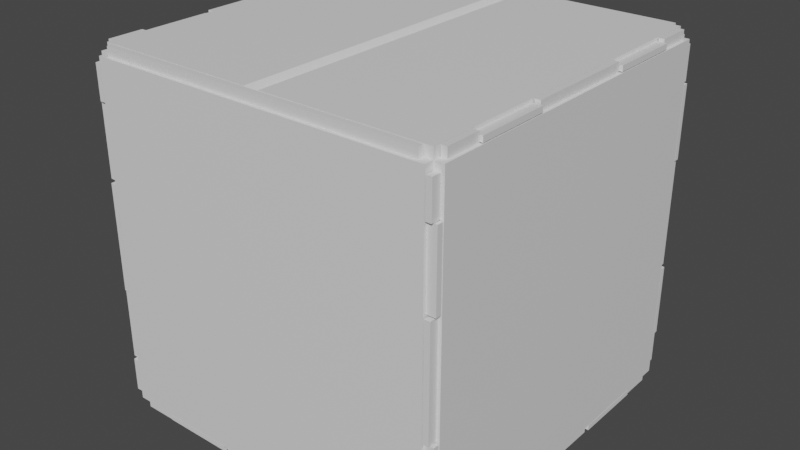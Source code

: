 # Source: StartTurret_Namen_t.blend  (saved by Blender 2.93.21; exported with 4.5.12 LTS)
import bpy
from mathutils import Matrix  # noqa: F401  (used for matrix-valued properties, if any)

bpy.ops.wm.read_factory_settings(use_empty=True)
scene = bpy.context.scene
scene.name = 'Scene'

# ---- collections
col_turet_compleet = bpy.data.collections.new('turet compleet'); scene.collection.children.link(col_turet_compleet)

# ---- materials (node trees are filled in below, after node groups)
mat_turretstarter = bpy.data.materials.new('TurretStarter')
mat_turretstarter.use_transparent_shadow = False
mat_boxstarterturret = bpy.data.materials.new('BoxStarterTurret')
mat_boxstarterturret.use_transparent_shadow = False

# ---- node groups
ng_auto_smooth = bpy.data.node_groups.new('Auto Smooth', 'GeometryNodeTree')
_s = ng_auto_smooth.interface.new_socket(name='Geometry', in_out='OUTPUT', socket_type='NodeSocketGeometry')
_s = ng_auto_smooth.interface.new_socket(name='Geometry', in_out='INPUT', socket_type='NodeSocketGeometry')
_s = ng_auto_smooth.interface.new_socket(name='Angle', in_out='INPUT', socket_type='NodeSocketFloat')
_s.subtype = 'ANGLE'
_s.min_value = 0.0
_s.max_value = 3.142
ng_auto_smooth.is_modifier = True
_N = ng_auto_smooth.nodes; _L = ng_auto_smooth.links
n0 = _N.new('NodeGroupOutput'); n0.name = 'Group Output'; n0.location = (480, -100)
n1 = _N.new('NodeGroupInput'); n1.name = 'Group Input'; n1.location = (-420, -300)
n2 = _N.new('NodeGroupInput'); n2.name = 'Group Input.001'; n2.location = (-60, -100)
n3 = _N.new('GeometryNodeSetShadeSmooth'); n3.name = 'Set Shade Smooth'; n3.location = (120, -100)
n3.domain = 'EDGE'
n4 = _N.new('GeometryNodeSetShadeSmooth'); n4.name = 'Set Shade Smooth.001'; n4.location = (300, -100)
n5 = _N.new('GeometryNodeInputMeshEdgeAngle'); n5.name = 'Edge Angle'; n5.location = (-420, -220)
n6 = _N.new('GeometryNodeInputEdgeSmooth'); n6.name = 'Is Edge Smooth'; n6.location = (-60, -160)
n7 = _N.new('GeometryNodeInputShadeSmooth'); n7.name = 'Is Face Smooth'; n7.location = (-240, -340)
n8 = _N.new('FunctionNodeBooleanMath'); n8.name = 'Boolean Math'; n8.location = (-60, -220)
n9 = _N.new('FunctionNodeCompare'); n9.name = 'Compare'; n9.location = (-240, -180)
n9.operation = 'LESS_EQUAL'
_L.new(n5.outputs[0], n9.inputs[0])
_L.new(n4.outputs[0], n0.inputs[0])
_L.new(n1.outputs[1], n9.inputs[1])
_L.new(n9.outputs[0], n8.inputs[0])
_L.new(n7.outputs[0], n8.inputs[1])
_L.new(n2.outputs[0], n3.inputs[0])
_L.new(n6.outputs[0], n3.inputs[1])
_L.new(n3.outputs[0], n4.inputs[0])
_L.new(n8.outputs[0], n3.inputs[2])
n0.is_active_output = True

# ---- material node trees
mat_turretstarter.use_nodes = True; mat_turretstarter.node_tree.nodes.clear()
_N = mat_turretstarter.node_tree.nodes; _L = mat_turretstarter.node_tree.links
n0 = _N.new('ShaderNodeBsdfPrincipled'); n0.name = 'Principled BSDF'; n0.location = (10, 300)
n0.distribution = 'GGX'
n0.subsurface_method = 'BURLEY'
n0.inputs[3].default_value = 1.45
n0.inputs[27].default_value = (0.0, 0.0, 0.0, 1.0)
n0.inputs[28].default_value = 1.0
n1 = _N.new('ShaderNodeOutputMaterial'); n1.name = 'Material Output'; n1.location = (300, 300)
_L.new(n0.outputs[0], n1.inputs[0])
n1.is_active_output = True
mat_boxstarterturret.use_nodes = True; mat_boxstarterturret.node_tree.nodes.clear()
_N = mat_boxstarterturret.node_tree.nodes; _L = mat_boxstarterturret.node_tree.links
n0 = _N.new('ShaderNodeBsdfPrincipled'); n0.name = 'Principled BSDF'; n0.location = (10, 300)
n0.distribution = 'GGX'
n0.subsurface_method = 'BURLEY'
n0.inputs[3].default_value = 1.45
n0.inputs[27].default_value = (0.0, 0.0, 0.0, 1.0)
n0.inputs[28].default_value = 1.0
n1 = _N.new('ShaderNodeOutputMaterial'); n1.name = 'Material Output'; n1.location = (300, 300)
_L.new(n0.outputs[0], n1.inputs[0])
n1.is_active_output = True

# ---- world
world_world = bpy.data.worlds.new('World'); scene.world = world_world
world_world.use_nodes = True; world_world.node_tree.nodes.clear()
_N = world_world.node_tree.nodes; _L = world_world.node_tree.links
n0 = _N.new('ShaderNodeOutputWorld'); n0.name = 'World Output'; n0.location = (300, 300)
n1 = _N.new('ShaderNodeBackground'); n1.name = 'Background'; n1.location = (10, 300)
n1.inputs[0].default_value = (0.05088, 0.05088, 0.05088, 1.0)
_L.new(n1.outputs[0], n0.inputs[0])
n0.is_active_output = True
world_world.color = (0.05088, 0.05088, 0.05088)
world_world.use_sun_shadow = False
world_world.sun_shadow_jitter_overblur = 0.0

# ---- meshes
me_cylinder_006 = bpy.data.meshes.new('Cylinder.006')
me_cylinder_006.from_pydata([(1.443e-07, -0.3562, 0.16), (1.443e-07, -0.3562, 0.5137), (-0.1363, -0.3291, 0.16), (-0.1363, -0.3291, 0.5137), (-0.2519, -0.2519, 0.16), (-0.2519, -0.2519, 0.5137), (-0.3291, -0.1363, 0.16), (-0.3291, -0.1363, 0.5137), (-0.3562, -1.267e-07, 0.16), (-0.3562, -1.267e-07, 0.5137), (-0.3291, 0.1363, 0.16), (-0.3291, 0.1363, 0.5137), (-0.2519, 0.2519, 0.16), (-0.2519, 0.2519, 0.5137), (-0.1363, 0.3291, 0.16), (-0.1363, 0.3291, 0.5137), (-1.02e-07, 0.3562, 0.16), (-1.02e-07, 0.3562, 0.5137), (0.1363, 0.3291, 0.16), (0.1363, 0.3291, 0.5137), (0.2519, 0.2519, 0.16), (0.2519, 0.2519, 0.5137), (0.3291, 0.1363, 0.16), (0.3291, 0.1363, 0.5137), (0.3562, 1.309e-07, 0.16), (0.3562, 1.309e-07, 0.5137), (0.3291, -0.1363, 0.16), (0.3291, -0.1363, 0.5137), (0.2519, -0.2519, 0.16), (0.2519, -0.2519, 0.5137), (0.1363, -0.3291, 0.16), (0.1363, -0.3291, 0.5137), (1.579e-07, -0.388, 0.1776), (-0.1485, -0.3585, 0.1776), (-0.2744, -0.2744, 0.1776), (-0.3585, -0.1485, 0.1776), (-0.388, -1.386e-07, 0.1776), (-0.3585, 0.1485, 0.1776), (-0.2744, 0.2744, 0.1776), (-0.1485, 0.3585, 0.1776), (-1.103e-07, 0.388, 0.1776), (0.1485, 0.3585, 0.1776), (0.2744, 0.2744, 0.1776), (0.3585, 0.1485, 0.1776), (0.388, 1.42e-07, 0.1776), (0.3585, -0.1485, 0.1776), (0.2744, -0.2744, 0.1776), (0.1485, -0.3585, 0.1776), (1.579e-07, -0.388, 0.1175), (-0.1485, -0.3585, 0.1175), (-0.2744, -0.2744, 0.1175), (-0.3585, -0.1485, 0.1175), (-0.388, -1.386e-07, 0.1175), (-0.3585, 0.1485, 0.1175), (-0.2744, 0.2744, 0.1175), (-0.1485, 0.3585, 0.1175), (-1.103e-07, 0.388, 0.1175), (0.1485, 0.3585, 0.1175), (0.2744, 0.2744, 0.1175), (0.3585, 0.1485, 0.1175), (0.388, 1.42e-07, 0.1175), (0.3585, -0.1485, 0.1175), (0.2744, -0.2744, 0.1175), (0.1485, -0.3585, 0.1175), (-1.533e-09, 4.937e-10, 0.1776), (6.75e-09, 5.095e-09, 0.5137), (0.3908, -0.6913, 0.1255), (0.7257, -0.3457, 0.1255), (0.8803, -0.8434, 0.1255), (0.5454, -0.8434, 0.1255), (0.8803, -0.4977, 0.1255), (0.7039, -0.667, 0.1255), (0.7132, -0.5297, 0.1255), (0.5518, -0.6788, 0.1255), (0.339, -0.5061, 0.1255), (0.5075, -0.3289, 0.1255), (0.3908, -0.6913, 0.002655), (0.7257, -0.3457, 0.002655), (0.8803, -0.8434, 0.002655), (0.5454, -0.8434, 0.002655), (0.8803, -0.4977, 0.002655), (0.7039, -0.667, 0.06749), (0.7132, -0.5297, 0.06749), (0.5518, -0.6788, 0.06749), (0.339, -0.5061, 0.06749), (0.5075, -0.3289, 0.06749), (2.672e-07, -0.6913, 0.1255), (-0.3908, -0.6913, 0.1255), (-0.7257, -0.3457, 0.1255), (-0.8803, -0.8434, 0.1255), (-0.5454, -0.8434, 0.1255), (-0.8803, -0.4977, 0.1255), (-0.7039, -0.667, 0.1255), (-0.7132, -0.5297, 0.1255), (-0.5518, -0.6788, 0.1255), (-0.339, -0.5061, 0.1255), (-0.5075, -0.3289, 0.1255), (2.672e-07, -0.6913, 0.002655), (-0.3908, -0.6913, 0.002655), (-0.7257, -0.3457, 0.002655), (-0.8803, -0.8434, 0.002655), (-0.5454, -0.8434, 0.002655), (-0.8803, -0.4977, 0.002655), (-0.7039, -0.667, 0.06749), (-0.7132, -0.5297, 0.06749), (-0.5518, -0.6788, 0.06749), (-0.339, -0.5061, 0.06749), (-0.5075, -0.3289, 0.06749), (0.7257, 2.805e-07, 0.1255), (0.3908, 0.6913, 0.1255), (0.7257, 0.3457, 0.1255), (0.8803, 0.8434, 0.1255), (0.5454, 0.8434, 0.1255), (0.8803, 0.4977, 0.1255), (0.7039, 0.667, 0.1255), (0.7132, 0.5297, 0.1255), (0.5518, 0.6788, 0.1255), (0.339, 0.5061, 0.1255), (0.5075, 0.3289, 0.1255), (0.7257, 2.805e-07, 0.002655), (0.3908, 0.6913, 0.002655), (0.7257, 0.3457, 0.002655), (0.8803, 0.8434, 0.002655), (0.5454, 0.8434, 0.002655), (0.8803, 0.4977, 0.002655), (0.7039, 0.667, 0.06749), (0.7132, 0.5297, 0.06749), (0.5518, 0.6788, 0.06749), (0.339, 0.5061, 0.06749), (0.5075, 0.3289, 0.06749), (-2.713e-07, 0.6913, 0.1255), (-0.7257, -2.846e-07, 0.1255), (-0.3908, 0.6913, 0.1255), (-0.7257, 0.3457, 0.1255), (-0.8803, 0.8434, 0.1255), (-0.5454, 0.8434, 0.1255), (-0.8803, 0.4977, 0.1255), (-0.7039, 0.667, 0.1255), (-0.7132, 0.5297, 0.1255), (-0.5518, 0.6788, 0.1255), (-0.339, 0.5061, 0.1255), (-0.5075, 0.3289, 0.1255), (-2.713e-07, 0.6913, 0.002655), (-0.7257, -2.846e-07, 0.002655), (-0.3908, 0.6913, 0.002655), (-0.7257, 0.3457, 0.002655), (-0.8803, 0.8434, 0.002655), (-0.5454, 0.8434, 0.002655), (-0.8803, 0.4977, 0.002655), (-0.7039, 0.667, 0.06749), (-0.7132, 0.5297, 0.06749), (-0.5518, 0.6788, 0.06749), (-0.339, 0.5061, 0.06749), (-0.5075, 0.3289, 0.06749), (0.7257, -0.8049, 0.07102), (0.7257, -0.8049, 0.1428), (0.6453, -0.7717, 0.07102), (0.6453, -0.7717, 0.1428), (0.612, -0.6913, 0.07102), (0.612, -0.6913, 0.1428), (0.6453, -0.611, 0.07102), (0.6453, -0.611, 0.1428), (0.7257, -0.5777, 0.07102), (0.7257, -0.5777, 0.1428), (0.806, -0.611, 0.07102), (0.806, -0.611, 0.1428), (0.8393, -0.6913, 0.07102), (0.8393, -0.6913, 0.1428), (0.806, -0.7717, 0.07102), (0.806, -0.7717, 0.1428), (0.7257, -0.7162, 0.1352), (0.7081, -0.7089, 0.1352), (0.7008, -0.6913, 0.1352), (0.7081, -0.6738, 0.1352), (0.7257, -0.6665, 0.1352), (0.7432, -0.6738, 0.1352), (0.7505, -0.6913, 0.1352), (0.7432, -0.7089, 0.1352), (0.7081, -0.7089, 0.1827), (0.7257, -0.7162, 0.1827), (0.7008, -0.6913, 0.1827), (0.7081, -0.6738, 0.1827), (0.7257, -0.6665, 0.1827), (0.7432, -0.6738, 0.1827), (0.7505, -0.6913, 0.1827), (0.7432, -0.7089, 0.1827), (0.7026, -0.7144, 0.1814), (0.7257, -0.724, 0.1814), (0.693, -0.6913, 0.1814), (0.7026, -0.6682, 0.1814), (0.7257, -0.6587, 0.1814), (0.7488, -0.6682, 0.1814), (0.7583, -0.6913, 0.1814), (0.7488, -0.7144, 0.1814), (0.7026, -0.7144, 0.1946), (0.7257, -0.724, 0.1946), (0.693, -0.6913, 0.1946), (0.7026, -0.6682, 0.1946), (0.7257, -0.6587, 0.1946), (0.7488, -0.6682, 0.1946), (0.7583, -0.6913, 0.1946), (0.7488, -0.7144, 0.1946), (0.7257, -0.6913, 0.1428), (0.7257, -0.6913, 0.1946), (0.7257, -0.6913, 0.1814), (-0.7257, -0.805, 0.07102), (-0.7257, -0.805, 0.1428), (-0.6453, -0.7717, 0.07102), (-0.6453, -0.7717, 0.1428), (-0.612, -0.6913, 0.07102), (-0.612, -0.6913, 0.1428), (-0.6453, -0.611, 0.07102), (-0.6453, -0.611, 0.1428), (-0.7257, -0.5777, 0.07102), (-0.7257, -0.5777, 0.1428), (-0.806, -0.611, 0.07102), (-0.806, -0.611, 0.1428), (-0.8393, -0.6913, 0.07102), (-0.8393, -0.6913, 0.1428), (-0.806, -0.7717, 0.07102), (-0.806, -0.7717, 0.1428), (-0.7257, -0.7162, 0.1352), (-0.7081, -0.7089, 0.1352), (-0.7008, -0.6913, 0.1352), (-0.7081, -0.6738, 0.1352), (-0.7257, -0.6665, 0.1352), (-0.7432, -0.6738, 0.1352), (-0.7505, -0.6913, 0.1352), (-0.7432, -0.7089, 0.1352), (-0.7081, -0.7089, 0.1827), (-0.7257, -0.7162, 0.1827), (-0.7008, -0.6913, 0.1827), (-0.7081, -0.6738, 0.1827), (-0.7257, -0.6665, 0.1827), (-0.7432, -0.6738, 0.1827), (-0.7505, -0.6913, 0.1827), (-0.7432, -0.7089, 0.1827), (-0.7026, -0.7144, 0.1814), (-0.7257, -0.724, 0.1814), (-0.693, -0.6913, 0.1814), (-0.7026, -0.6682, 0.1814), (-0.7257, -0.6587, 0.1814), (-0.7488, -0.6682, 0.1814), (-0.7583, -0.6913, 0.1814), (-0.7488, -0.7144, 0.1814), (-0.7026, -0.7144, 0.1946), (-0.7257, -0.724, 0.1946), (-0.693, -0.6913, 0.1946), (-0.7026, -0.6682, 0.1946), (-0.7257, -0.6587, 0.1946), (-0.7488, -0.6682, 0.1946), (-0.7583, -0.6913, 0.1946), (-0.7488, -0.7144, 0.1946), (-0.7257, -0.6913, 0.1428), (-0.7257, -0.6913, 0.1946), (-0.7257, -0.6913, 0.1814), (0.7257, 0.805, 0.07102), (0.7257, 0.805, 0.1428), (0.6453, 0.7717, 0.07102), (0.6453, 0.7717, 0.1428), (0.612, 0.6913, 0.07102), (0.612, 0.6913, 0.1428), (0.6453, 0.611, 0.07102), (0.6453, 0.611, 0.1428), (0.7257, 0.5777, 0.07102), (0.7257, 0.5777, 0.1428), (0.806, 0.611, 0.07102), (0.806, 0.611, 0.1428), (0.8393, 0.6913, 0.07102), (0.8393, 0.6913, 0.1428), (0.806, 0.7717, 0.07102), (0.806, 0.7717, 0.1428), (0.7257, 0.7162, 0.1352), (0.7081, 0.7089, 0.1352), (0.7008, 0.6913, 0.1352), (0.7081, 0.6738, 0.1352), (0.7257, 0.6665, 0.1352), (0.7432, 0.6738, 0.1352), (0.7505, 0.6913, 0.1352), (0.7432, 0.7089, 0.1352), (0.7081, 0.7089, 0.1827), (0.7257, 0.7162, 0.1827), (0.7008, 0.6913, 0.1827), (0.7081, 0.6738, 0.1827), (0.7257, 0.6665, 0.1827), (0.7432, 0.6738, 0.1827), (0.7505, 0.6913, 0.1827), (0.7432, 0.7089, 0.1827), (0.7026, 0.7144, 0.1814), (0.7257, 0.724, 0.1814), (0.693, 0.6913, 0.1814), (0.7026, 0.6682, 0.1814), (0.7257, 0.6587, 0.1814), (0.7488, 0.6682, 0.1814), (0.7583, 0.6913, 0.1814), (0.7488, 0.7144, 0.1814), (0.7026, 0.7144, 0.1946), (0.7257, 0.724, 0.1946), (0.693, 0.6913, 0.1946), (0.7026, 0.6682, 0.1946), (0.7257, 0.6587, 0.1946), (0.7488, 0.6682, 0.1946), (0.7583, 0.6913, 0.1946), (0.7488, 0.7144, 0.1946), (0.7257, 0.6913, 0.1428), (0.7257, 0.6913, 0.1946), (0.7257, 0.6913, 0.1814), (-0.7257, 0.8049, 0.07102), (-0.7257, 0.8049, 0.1428), (-0.6453, 0.7717, 0.07102), (-0.6453, 0.7717, 0.1428), (-0.612, 0.6913, 0.07102), (-0.612, 0.6913, 0.1428), (-0.6453, 0.611, 0.07102), (-0.6453, 0.611, 0.1428), (-0.7257, 0.5777, 0.07102), (-0.7257, 0.5777, 0.1428), (-0.806, 0.611, 0.07102), (-0.806, 0.611, 0.1428), (-0.8393, 0.6913, 0.07102), (-0.8393, 0.6913, 0.1428), (-0.806, 0.7717, 0.07102), (-0.806, 0.7717, 0.1428), (-0.7257, 0.7162, 0.1352), (-0.7081, 0.7089, 0.1352), (-0.7008, 0.6913, 0.1352), (-0.7081, 0.6738, 0.1352), (-0.7257, 0.6665, 0.1352), (-0.7432, 0.6738, 0.1352), (-0.7505, 0.6913, 0.1352), (-0.7432, 0.7089, 0.1352), (-0.7081, 0.7089, 0.1827), (-0.7257, 0.7162, 0.1827), (-0.7008, 0.6913, 0.1827), (-0.7081, 0.6738, 0.1827), (-0.7257, 0.6665, 0.1827), (-0.7432, 0.6738, 0.1827), (-0.7505, 0.6913, 0.1827), (-0.7432, 0.7089, 0.1827), (-0.7026, 0.7144, 0.1814), (-0.7257, 0.724, 0.1814), (-0.693, 0.6913, 0.1814), (-0.7026, 0.6682, 0.1814), (-0.7257, 0.6587, 0.1814), (-0.7488, 0.6682, 0.1814), (-0.7583, 0.6913, 0.1814), (-0.7488, 0.7144, 0.1814), (-0.7026, 0.7144, 0.1946), (-0.7257, 0.724, 0.1946), (-0.693, 0.6913, 0.1946), (-0.7026, 0.6682, 0.1946), (-0.7257, 0.6587, 0.1946), (-0.7488, 0.6682, 0.1946), (-0.7583, 0.6913, 0.1946), (-0.7488, 0.7144, 0.1946), (-0.7257, 0.6913, 0.1428), (-0.7257, 0.6913, 0.1946), (-0.7257, 0.6913, 0.1814)], [], [(0, 1, 3, 2), (2, 3, 5, 4), (4, 5, 7, 6), (6, 7, 9, 8), (8, 9, 11, 10), (10, 11, 13, 12), (12, 13, 15, 14), (14, 15, 17, 16), (16, 17, 19, 18), (18, 19, 21, 20), (20, 21, 23, 22), (22, 23, 25, 24), (24, 25, 27, 26), (26, 27, 29, 28), (9, 7, 65), (28, 29, 31, 30), (30, 31, 1, 0), (33, 32, 64), (32, 33, 49, 48), (47, 32, 48, 63), (40, 41, 57, 56), (33, 34, 50, 49), (41, 42, 58, 57), (34, 35, 51, 50), (42, 43, 59, 58), (35, 36, 52, 51), (43, 44, 60, 59), (36, 37, 53, 52), (44, 45, 61, 60), (37, 38, 54, 53), (45, 46, 62, 61), (38, 39, 55, 54), (46, 47, 63, 62), (39, 40, 56, 55), (13, 11, 65), (32, 47, 64), (41, 40, 64), (34, 33, 64), (42, 41, 64), (35, 34, 64), (43, 42, 64), (36, 35, 64), (44, 43, 64), (37, 36, 64), (45, 44, 64), (38, 37, 64), (46, 45, 64), (39, 38, 64), (47, 46, 64), (40, 39, 64), (3, 1, 65), (27, 25, 65), (17, 15, 65), (7, 5, 65), (31, 29, 65), (21, 19, 65), (11, 9, 65), (25, 23, 65), (15, 13, 65), (5, 3, 65), (29, 27, 65), (19, 17, 65), (23, 21, 65), (1, 31, 65), (72, 71, 68, 70), (69, 68, 71, 73), (67, 72, 70), (69, 73, 66), (108, 86, 74, 75), (86, 66, 73, 74), (108, 75, 72, 67), (68, 69, 79, 78), (69, 66, 76, 79), (70, 68, 78, 80), (66, 86, 97, 76), (67, 70, 80, 77), (108, 67, 77, 119), (73, 71, 81, 83), (75, 74, 84, 85), (72, 75, 85, 82), (71, 72, 82, 81), (74, 73, 83, 84), (93, 91, 89, 92), (90, 94, 92, 89), (88, 91, 93), (90, 87, 94), (131, 96, 95, 86), (86, 95, 94, 87), (131, 88, 93, 96), (108, 130, 131, 86), (89, 100, 101, 90), (90, 101, 98, 87), (91, 102, 100, 89), (87, 98, 97, 86), (88, 99, 102, 91), (131, 143, 99, 88), (94, 105, 103, 92), (96, 107, 106, 95), (93, 104, 107, 96), (92, 103, 104, 93), (95, 106, 105, 94), (115, 113, 111, 114), (112, 116, 114, 111), (110, 113, 115), (112, 109, 116), (108, 118, 117, 130), (130, 117, 116, 109), (108, 110, 115, 118), (111, 122, 123, 112), (112, 123, 120, 109), (113, 124, 122, 111), (109, 120, 142, 130), (110, 121, 124, 113), (108, 119, 121, 110), (116, 127, 125, 114), (118, 129, 128, 117), (115, 126, 129, 118), (114, 125, 126, 115), (117, 128, 127, 116), (138, 137, 134, 136), (135, 134, 137, 139), (133, 138, 136), (135, 139, 132), (131, 130, 140, 141), (130, 132, 139, 140), (131, 141, 138, 133), (134, 135, 147, 146), (135, 132, 144, 147), (136, 134, 146, 148), (132, 130, 142, 144), (133, 136, 148, 145), (131, 133, 145, 143), (139, 137, 149, 151), (141, 140, 152, 153), (138, 141, 153, 150), (137, 138, 150, 149), (140, 139, 151, 152), (154, 155, 157, 156), (156, 157, 159, 158), (158, 159, 161, 160), (160, 161, 163, 162), (162, 163, 165, 164), (164, 165, 167, 166), (169, 167, 202), (166, 167, 169, 168), (168, 169, 155, 154), (174, 173, 181, 182), (172, 171, 178, 180), (177, 176, 184, 185), (175, 174, 182, 183), (173, 172, 180, 181), (171, 170, 179, 178), (170, 177, 185, 179), (176, 175, 183, 184), (191, 192, 204), (201, 200, 203), (191, 190, 198, 199), (189, 188, 196, 197), (186, 187, 195, 194), (187, 193, 201, 195), (192, 191, 199, 200), (190, 189, 197, 198), (188, 186, 194, 196), (193, 192, 200, 201), (200, 199, 203), (159, 157, 202), (165, 163, 202), (155, 169, 202), (157, 155, 202), (161, 159, 202), (167, 165, 202), (163, 161, 202), (195, 201, 203), (194, 195, 203), (197, 196, 203), (199, 198, 203), (188, 189, 204), (198, 197, 203), (196, 194, 203), (190, 191, 204), (192, 193, 204), (186, 188, 204), (189, 190, 204), (187, 186, 204), (193, 187, 204), (205, 207, 208, 206), (207, 209, 210, 208), (209, 211, 212, 210), (211, 213, 214, 212), (213, 215, 216, 214), (215, 217, 218, 216), (220, 253, 218), (217, 219, 220, 218), (219, 205, 206, 220), (225, 233, 232, 224), (223, 231, 229, 222), (228, 236, 235, 227), (226, 234, 233, 225), (224, 232, 231, 223), (222, 229, 230, 221), (221, 230, 236, 228), (227, 235, 234, 226), (242, 255, 243), (252, 254, 251), (242, 250, 249, 241), (240, 248, 247, 239), (237, 245, 246, 238), (238, 246, 252, 244), (243, 251, 250, 242), (241, 249, 248, 240), (239, 247, 245, 237), (244, 252, 251, 243), (251, 254, 250), (210, 253, 208), (216, 253, 214), (206, 253, 220), (208, 253, 206), (212, 253, 210), (218, 253, 216), (214, 253, 212), (246, 254, 252), (245, 254, 246), (248, 254, 247), (250, 254, 249), (239, 255, 240), (249, 254, 248), (247, 254, 245), (241, 255, 242), (243, 255, 244), (237, 255, 239), (240, 255, 241), (238, 255, 237), (244, 255, 238), (256, 258, 259, 257), (258, 260, 261, 259), (260, 262, 263, 261), (262, 264, 265, 263), (264, 266, 267, 265), (266, 268, 269, 267), (271, 304, 269), (268, 270, 271, 269), (270, 256, 257, 271), (276, 284, 283, 275), (274, 282, 280, 273), (279, 287, 286, 278), (277, 285, 284, 276), (275, 283, 282, 274), (273, 280, 281, 272), (272, 281, 287, 279), (278, 286, 285, 277), (293, 306, 294), (303, 305, 302), (293, 301, 300, 292), (291, 299, 298, 290), (288, 296, 297, 289), (289, 297, 303, 295), (294, 302, 301, 293), (292, 300, 299, 291), (290, 298, 296, 288), (295, 303, 302, 294), (302, 305, 301), (261, 304, 259), (267, 304, 265), (257, 304, 271), (259, 304, 257), (263, 304, 261), (269, 304, 267), (265, 304, 263), (297, 305, 303), (296, 305, 297), (299, 305, 298), (301, 305, 300), (290, 306, 291), (300, 305, 299), (298, 305, 296), (292, 306, 293), (294, 306, 295), (288, 306, 290), (291, 306, 292), (289, 306, 288), (295, 306, 289), (307, 308, 310, 309), (309, 310, 312, 311), (311, 312, 314, 313), (313, 314, 316, 315), (315, 316, 318, 317), (317, 318, 320, 319), (322, 320, 355), (319, 320, 322, 321), (321, 322, 308, 307), (327, 326, 334, 335), (325, 324, 331, 333), (330, 329, 337, 338), (328, 327, 335, 336), (326, 325, 333, 334), (324, 323, 332, 331), (323, 330, 338, 332), (329, 328, 336, 337), (344, 345, 357), (354, 353, 356), (344, 343, 351, 352), (342, 341, 349, 350), (339, 340, 348, 347), (340, 346, 354, 348), (345, 344, 352, 353), (343, 342, 350, 351), (341, 339, 347, 349), (346, 345, 353, 354), (353, 352, 356), (312, 310, 355), (318, 316, 355), (308, 322, 355), (310, 308, 355), (314, 312, 355), (320, 318, 355), (316, 314, 355), (348, 354, 356), (347, 348, 356), (350, 349, 356), (352, 351, 356), (341, 342, 357), (351, 350, 356), (349, 347, 356), (343, 344, 357), (345, 346, 357), (339, 341, 357), (342, 343, 357), (340, 339, 357), (346, 340, 357)])
me_cylinder_006.polygons.foreach_set('use_smooth', [True] * 329)
_uv = me_cylinder_006.uv_layers.new(name='UVMap')
_uv.uv.foreach_set('vector', [0.7294, 0.001085, 0.7986, 0.001085, 0.7986, 0.02829, 0.7294, 0.02829, 0.7294, 0.02829, 0.7986, 0.02829, 0.7986, 0.05549, 0.7294, 0.05549, 0.7294, 0.05549, 0.7986, 0.05549, 0.7986, 0.08269, 0.7294, 0.08269, 0.7294, 0.08269, 0.7986, 0.08269, 0.7986, 0.1099, 0.7294, 0.1099, 0.7294, 0.1099, 0.7986, 0.1099, 0.7986, 0.1371, 0.7294, 0.1371, 0.7294, 0.1371, 0.7986, 0.1371, 0.7986, 0.1643, 0.7294, 0.1643, 0.7294, 0.1643, 0.7986, 0.1643, 0.7986, 0.1915, 0.7294, 0.1915, 0.7294, 0.1915, 0.7986, 0.1915, 0.7986, 0.2187, 0.7294, 0.2187, 0.7458, 0.4005, 0.8151, 0.4005, 0.8151, 0.4277, 0.7458, 0.4277, 0.7458, 0.4277, 0.8151, 0.4277, 0.8151, 0.4549, 0.7458, 0.4549, 0.7458, 0.4549, 0.8151, 0.4549, 0.8151, 0.4821, 0.7458, 0.4821, 0.7458, 0.4821, 0.8151, 0.4821, 0.8151, 0.5093, 0.7458, 0.5093, 0.7458, 0.5093, 0.8151, 0.5093, 0.8151, 0.5365, 0.7458, 0.5365, 0.7458, 0.5365, 0.8151, 0.5365, 0.8151, 0.5637, 0.7458, 0.5637, 0.6174, 0.7676, 0.5922, 0.7572, 0.631, 0.6993, 0.7458, 0.5637, 0.8151, 0.5637, 0.8151, 0.5909, 0.7458, 0.5909, 0.7458, 0.5909, 0.8151, 0.5909, 0.8151, 0.6181, 0.7458, 0.6181, 0.5896, 0.1178, 0.5782, 0.09039, 0.6527, 0.07557, 0.9065, 0.1189, 0.9065, 0.1485, 0.8947, 0.1485, 0.8947, 0.1189, 0.8984, 0.4301, 0.8984, 0.4005, 0.9102, 0.4005, 0.9102, 0.4301, 0.8984, 0.6376, 0.8984, 0.6079, 0.9102, 0.6079, 0.9102, 0.6376, 0.9065, 0.1485, 0.9065, 0.1781, 0.8947, 0.1781, 0.8947, 0.1485, 0.8984, 0.6079, 0.8984, 0.5783, 0.9102, 0.5783, 0.9102, 0.6079, 0.9065, 0.1781, 0.9065, 0.2078, 0.8947, 0.2078, 0.8947, 0.1781, 0.8984, 0.5783, 0.8984, 0.5487, 0.9102, 0.5487, 0.9102, 0.5783, 0.9065, 0.2078, 0.9065, 0.2374, 0.8947, 0.2374, 0.8947, 0.2078, 0.8984, 0.5487, 0.8984, 0.519, 0.9102, 0.519, 0.9102, 0.5487, 0.9065, 0.2374, 0.9065, 0.267, 0.8947, 0.267, 0.8947, 0.2374, 0.8984, 0.519, 0.8984, 0.4894, 0.9102, 0.4894, 0.9102, 0.519, 0.9065, 0.267, 0.9065, 0.2967, 0.8947, 0.2967, 0.8947, 0.267, 0.8984, 0.4894, 0.8984, 0.4598, 0.9102, 0.4598, 0.9102, 0.4894, 0.9065, 0.2967, 0.9065, 0.3263, 0.8947, 0.3263, 0.8947, 0.2967, 0.8984, 0.4598, 0.8984, 0.4301, 0.9102, 0.4301, 0.9102, 0.4598, 0.9065, 0.3263, 0.9065, 0.3559, 0.8947, 0.3559, 0.8947, 0.3263, 0.6697, 0.7572, 0.6446, 0.7676, 0.631, 0.6993, 0.5782, 0.09039, 0.5782, 0.06076, 0.6527, 0.07557, 0.7159, 0.03338, 0.7272, 0.06076, 0.6527, 0.07557, 0.6105, 0.1387, 0.5896, 0.1178, 0.6527, 0.07557, 0.6949, 0.01243, 0.7159, 0.03338, 0.6527, 0.07557, 0.6379, 0.1501, 0.6105, 0.1387, 0.6527, 0.07557, 0.6675, 0.001085, 0.6949, 0.01243, 0.6527, 0.07557, 0.6675, 0.1501, 0.6379, 0.1501, 0.6527, 0.07557, 0.6379, 0.001085, 0.6675, 0.001085, 0.6527, 0.07557, 0.6949, 0.1387, 0.6675, 0.1501, 0.6527, 0.07557, 0.6105, 0.01243, 0.6379, 0.001085, 0.6527, 0.07557, 0.7159, 0.1178, 0.6949, 0.1387, 0.6527, 0.07557, 0.5896, 0.03338, 0.6105, 0.01243, 0.6527, 0.07557, 0.7272, 0.09039, 0.7159, 0.1178, 0.6527, 0.07557, 0.5782, 0.06076, 0.5896, 0.03338, 0.6527, 0.07557, 0.7272, 0.06076, 0.7272, 0.09039, 0.6527, 0.07557, 0.5626, 0.7129, 0.5626, 0.6857, 0.631, 0.6993, 0.6174, 0.6309, 0.6446, 0.6309, 0.631, 0.6993, 0.6994, 0.7129, 0.6889, 0.738, 0.631, 0.6993, 0.5922, 0.7572, 0.573, 0.738, 0.631, 0.6993, 0.573, 0.6605, 0.5922, 0.6413, 0.631, 0.6993, 0.6889, 0.6605, 0.6994, 0.6857, 0.631, 0.6993, 0.6446, 0.7676, 0.6174, 0.7676, 0.631, 0.6993, 0.6446, 0.6309, 0.6697, 0.6413, 0.631, 0.6993, 0.6889, 0.738, 0.6697, 0.7572, 0.631, 0.6993, 0.573, 0.738, 0.5626, 0.7129, 0.631, 0.6993, 0.5922, 0.6413, 0.6174, 0.6309, 0.631, 0.6993, 0.6994, 0.6857, 0.6994, 0.7129, 0.631, 0.6993, 0.6697, 0.6413, 0.6889, 0.6605, 0.631, 0.6993, 0.5626, 0.6857, 0.573, 0.6605, 0.631, 0.6993, 0.06247, 0.03379, 0.0356, 0.0356, 0.001085, 0.001085, 0.06874, 0.001085, 0.001085, 0.06663, 0.001085, 0.001085, 0.0356, 0.0356, 0.03329, 0.06538, 0.0985, 0.03135, 0.06247, 0.03379, 0.06874, 0.001085, 0.001085, 0.06663, 0.03329, 0.06538, 0.03084, 0.0969, 0.1662, 0.03135, 0.03084, 0.1734, 0.06709, 0.107, 0.1018, 0.07405, 0.03084, 0.1734, 0.03084, 0.0969, 0.03329, 0.06538, 0.06709, 0.107, 0.1662, 0.03135, 0.1018, 0.07405, 0.06247, 0.03379, 0.0985, 0.03135, 0.8413, 0.4005, 0.8413, 0.4661, 0.8172, 0.4661, 0.8172, 0.4005, 0.8413, 0.4661, 0.8413, 0.5085, 0.8172, 0.5085, 0.8172, 0.4661, 0.525, 0.5613, 0.525, 0.4936, 0.5491, 0.4936, 0.5491, 0.5613, 0.8413, 0.5085, 0.8413, 0.585, 0.8172, 0.585, 0.8172, 0.5085, 0.525, 0.6037, 0.525, 0.5613, 0.5491, 0.5613, 0.5491, 0.6037, 0.525, 0.6714, 0.525, 0.6037, 0.5491, 0.6037, 0.5491, 0.6714, 0.9259, 0.4304, 0.9259, 0.4005, 0.9372, 0.4005, 0.9372, 0.4304, 0.9259, 0.5319, 0.9259, 0.484, 0.9372, 0.484, 0.9372, 0.5319, 0.9259, 0.5882, 0.9259, 0.5319, 0.9372, 0.5319, 0.9372, 0.5882, 0.9259, 0.6151, 0.9259, 0.5882, 0.9372, 0.5882, 0.9372, 0.6151, 0.9259, 0.484, 0.9259, 0.4304, 0.9372, 0.4304, 0.9372, 0.484, 0.06247, 0.313, 0.06874, 0.3457, 0.001085, 0.3457, 0.0356, 0.3112, 0.001085, 0.2801, 0.03329, 0.2814, 0.0356, 0.3112, 0.001085, 0.3457, 0.0985, 0.3154, 0.06874, 0.3457, 0.06247, 0.313, 0.001085, 0.2801, 0.03084, 0.2499, 0.03329, 0.2814, 0.1662, 0.3154, 0.1018, 0.2727, 0.06709, 0.2397, 0.03084, 0.1734, 0.03084, 0.1734, 0.06709, 0.2397, 0.03329, 0.2814, 0.03084, 0.2499, 0.1662, 0.3154, 0.0985, 0.3154, 0.06247, 0.313, 0.1018, 0.2727, 0.1662, 0.03135, 0.3015, 0.1734, 0.1662, 0.3154, 0.03084, 0.1734, 0.8413, 0.7695, 0.8172, 0.7695, 0.8172, 0.7039, 0.8413, 0.7039, 0.8413, 0.7039, 0.8172, 0.7039, 0.8172, 0.6615, 0.8413, 0.6615, 0.4988, 0.7815, 0.5228, 0.7815, 0.5228, 0.8491, 0.4988, 0.8491, 0.8413, 0.6615, 0.8172, 0.6615, 0.8172, 0.585, 0.8413, 0.585, 0.4988, 0.739, 0.5228, 0.739, 0.5228, 0.7815, 0.4988, 0.7815, 0.4988, 0.6714, 0.5228, 0.6714, 0.5228, 0.739, 0.4988, 0.739, 0.9501, 0.1487, 0.9387, 0.1487, 0.9387, 0.1189, 0.9501, 0.1189, 0.9501, 0.2503, 0.9387, 0.2503, 0.9387, 0.2024, 0.9501, 0.2024, 0.9501, 0.3065, 0.9387, 0.3065, 0.9387, 0.2503, 0.9501, 0.2503, 0.9501, 0.3335, 0.9387, 0.3335, 0.9387, 0.3065, 0.9501, 0.3065, 0.9501, 0.2024, 0.9387, 0.2024, 0.9387, 0.1487, 0.9501, 0.1487, 0.2698, 0.03379, 0.2636, 0.001085, 0.3312, 0.001085, 0.2967, 0.0356, 0.3312, 0.06663, 0.299, 0.06538, 0.2967, 0.0356, 0.3312, 0.001085, 0.2338, 0.03135, 0.2636, 0.001085, 0.2698, 0.03379, 0.3312, 0.06663, 0.3015, 0.0969, 0.299, 0.06538, 0.1662, 0.03135, 0.2305, 0.07405, 0.2652, 0.107, 0.3015, 0.1734, 0.3015, 0.1734, 0.2652, 0.107, 0.299, 0.06538, 0.3015, 0.0969, 0.1662, 0.03135, 0.2338, 0.03135, 0.2698, 0.03379, 0.2305, 0.07405, 0.8248, 0.3701, 0.8008, 0.3701, 0.8008, 0.3045, 0.8248, 0.3045, 0.8248, 0.3045, 0.8008, 0.3045, 0.8008, 0.2621, 0.8248, 0.2621, 0.525, 0.7815, 0.5491, 0.7815, 0.5491, 0.8491, 0.525, 0.8491, 0.8248, 0.2621, 0.8008, 0.2621, 0.8008, 0.1856, 0.8248, 0.1856, 0.525, 0.739, 0.5491, 0.739, 0.5491, 0.7815, 0.525, 0.7815, 0.525, 0.6714, 0.5491, 0.6714, 0.5491, 0.739, 0.525, 0.739, 0.7314, 0.9158, 0.7314, 0.9271, 0.7015, 0.9271, 0.7015, 0.9158, 0.8329, 0.9158, 0.8329, 0.9271, 0.785, 0.9271, 0.785, 0.9158, 0.8892, 0.9158, 0.8892, 0.9271, 0.8329, 0.9271, 0.8329, 0.9158, 0.9161, 0.9158, 0.9161, 0.9271, 0.8892, 0.9271, 0.8892, 0.9158, 0.785, 0.9158, 0.785, 0.9271, 0.7314, 0.9271, 0.7314, 0.9158, 0.2698, 0.313, 0.2967, 0.3112, 0.3312, 0.3457, 0.2636, 0.3457, 0.3312, 0.2801, 0.3312, 0.3457, 0.2967, 0.3112, 0.299, 0.2814, 0.2338, 0.3154, 0.2698, 0.313, 0.2636, 0.3457, 0.3312, 0.2801, 0.299, 0.2814, 0.3015, 0.2499, 0.1662, 0.3154, 0.3015, 0.1734, 0.2652, 0.2397, 0.2305, 0.2727, 0.3015, 0.1734, 0.3015, 0.2499, 0.299, 0.2814, 0.2652, 0.2397, 0.1662, 0.3154, 0.2305, 0.2727, 0.2698, 0.313, 0.2338, 0.3154, 0.8248, 0.001085, 0.8248, 0.06663, 0.8008, 0.06663, 0.8008, 0.001085, 0.8248, 0.06663, 0.8248, 0.1091, 0.8008, 0.1091, 0.8008, 0.06663, 0.4988, 0.5613, 0.4988, 0.4936, 0.5228, 0.4936, 0.5228, 0.5613, 0.8248, 0.1091, 0.8248, 0.1856, 0.8008, 0.1856, 0.8008, 0.1091, 0.4988, 0.6037, 0.4988, 0.5613, 0.5228, 0.5613, 0.5228, 0.6037, 0.4988, 0.6714, 0.4988, 0.6037, 0.5228, 0.6037, 0.5228, 0.6714, 0.9123, 0.4304, 0.9123, 0.4005, 0.9237, 0.4005, 0.9237, 0.4304, 0.9123, 0.5319, 0.9123, 0.484, 0.9237, 0.484, 0.9237, 0.5319, 0.9123, 0.5882, 0.9123, 0.5319, 0.9237, 0.5319, 0.9237, 0.5882, 0.9123, 0.6151, 0.9123, 0.5882, 0.9237, 0.5882, 0.9237, 0.6151, 0.9123, 0.484, 0.9123, 0.4304, 0.9237, 0.4304, 0.9237, 0.484, 0.9086, 0.3055, 0.9227, 0.3055, 0.9227, 0.3225, 0.9086, 0.3225, 0.9086, 0.3225, 0.9227, 0.3225, 0.9227, 0.3395, 0.9086, 0.3395, 0.9086, 0.3395, 0.9227, 0.3395, 0.9227, 0.3565, 0.9086, 0.3565, 0.9086, 0.2204, 0.9227, 0.2204, 0.9227, 0.2374, 0.9086, 0.2374, 0.9086, 0.2374, 0.9227, 0.2374, 0.9227, 0.2544, 0.9086, 0.2544, 0.9086, 0.2544, 0.9227, 0.2544, 0.9227, 0.2714, 0.9086, 0.2714, 0.5746, 0.9151, 0.5917, 0.9151, 0.5831, 0.9357, 0.9086, 0.2714, 0.9227, 0.2714, 0.9227, 0.2884, 0.9086, 0.2884, 0.9086, 0.2884, 0.9227, 0.2884, 0.9227, 0.3055, 0.9086, 0.3055, 0.8687, 0.2381, 0.8687, 0.2344, 0.878, 0.2344, 0.878, 0.2381, 0.8687, 0.2605, 0.8687, 0.2567, 0.878, 0.2567, 0.878, 0.2605, 0.8687, 0.2493, 0.8687, 0.2456, 0.878, 0.2456, 0.878, 0.2493, 0.8687, 0.2419, 0.8687, 0.2381, 0.878, 0.2381, 0.878, 0.2419, 0.8687, 0.2642, 0.8687, 0.2605, 0.878, 0.2605, 0.878, 0.2642, 0.8687, 0.2567, 0.8687, 0.253, 0.878, 0.253, 0.878, 0.2567, 0.8687, 0.253, 0.8687, 0.2493, 0.878, 0.2493, 0.878, 0.253, 0.8687, 0.2456, 0.8687, 0.2419, 0.878, 0.2419, 0.878, 0.2456, 0.9726, 0.3939, 0.9691, 0.3973, 0.9667, 0.3914, 0.6445, 0.8504, 0.6494, 0.8504, 0.6469, 0.8563, 0.928, 0.9384, 0.928, 0.9335, 0.9305, 0.9335, 0.9305, 0.9384, 0.928, 0.9678, 0.928, 0.9629, 0.9305, 0.9629, 0.9305, 0.9678, 0.928, 0.958, 0.928, 0.9531, 0.9305, 0.9531, 0.9305, 0.958, 0.928, 0.9531, 0.928, 0.9482, 0.9305, 0.9482, 0.9305, 0.9531, 0.928, 0.9433, 0.928, 0.9384, 0.9305, 0.9384, 0.9305, 0.9433, 0.928, 0.9335, 0.928, 0.9286, 0.9305, 0.9286, 0.9305, 0.9335, 0.928, 0.9629, 0.928, 0.958, 0.9305, 0.958, 0.9305, 0.9629, 0.928, 0.9482, 0.928, 0.9433, 0.9305, 0.9433, 0.9305, 0.9482, 0.6494, 0.8504, 0.6528, 0.8539, 0.6469, 0.8563, 0.5746, 0.9562, 0.5626, 0.9442, 0.5831, 0.9357, 0.6037, 0.9272, 0.6037, 0.9442, 0.5831, 0.9357, 0.5626, 0.9272, 0.5746, 0.9151, 0.5831, 0.9357, 0.5626, 0.9442, 0.5626, 0.9272, 0.5831, 0.9357, 0.5917, 0.9562, 0.5746, 0.9562, 0.5831, 0.9357, 0.5917, 0.9151, 0.6037, 0.9272, 0.5831, 0.9357, 0.6037, 0.9442, 0.5917, 0.9562, 0.5831, 0.9357, 0.641, 0.8539, 0.6445, 0.8504, 0.6469, 0.8563, 0.641, 0.8588, 0.641, 0.8539, 0.6469, 0.8563, 0.6494, 0.8622, 0.6445, 0.8622, 0.6469, 0.8563, 0.6528, 0.8539, 0.6528, 0.8588, 0.6469, 0.8563, 0.9642, 0.3855, 0.9691, 0.3855, 0.9667, 0.3914, 0.6528, 0.8588, 0.6494, 0.8622, 0.6469, 0.8563, 0.6445, 0.8622, 0.641, 0.8588, 0.6469, 0.8563, 0.9726, 0.389, 0.9726, 0.3939, 0.9667, 0.3914, 0.9691, 0.3973, 0.9642, 0.3973, 0.9667, 0.3914, 0.9608, 0.389, 0.9642, 0.3855, 0.9667, 0.3914, 0.9691, 0.3855, 0.9726, 0.389, 0.9667, 0.3914, 0.9608, 0.3939, 0.9608, 0.389, 0.9667, 0.3914, 0.9642, 0.3973, 0.9608, 0.3939, 0.9667, 0.3914, 0.951, 0.7398, 0.951, 0.7569, 0.9369, 0.7569, 0.9369, 0.7398, 0.951, 0.7569, 0.951, 0.7739, 0.9369, 0.7739, 0.9369, 0.7569, 0.951, 0.7739, 0.951, 0.7909, 0.9369, 0.7909, 0.9369, 0.7739, 0.951, 0.6547, 0.951, 0.6717, 0.9369, 0.6717, 0.9369, 0.6547, 0.951, 0.6717, 0.951, 0.6888, 0.9369, 0.6888, 0.9369, 0.6717, 0.951, 0.6888, 0.951, 0.7058, 0.9369, 0.7058, 0.9369, 0.6888, 0.2585, 0.9239, 0.279, 0.9154, 0.2705, 0.936, 0.951, 0.7058, 0.951, 0.7228, 0.9369, 0.7228, 0.9369, 0.7058, 0.951, 0.7228, 0.951, 0.7398, 0.9369, 0.7398, 0.9369, 0.7228, 0.7276, 0.9809, 0.7276, 0.9716, 0.7313, 0.9716, 0.7313, 0.9809, 0.7053, 0.9809, 0.7053, 0.9716, 0.709, 0.9716, 0.709, 0.9809, 0.7164, 0.9809, 0.7164, 0.9716, 0.7201, 0.9716, 0.7201, 0.9809, 0.7239, 0.9809, 0.7239, 0.9716, 0.7276, 0.9716, 0.7276, 0.9809, 0.7015, 0.9809, 0.7015, 0.9716, 0.7053, 0.9716, 0.7053, 0.9809, 0.709, 0.9809, 0.709, 0.9716, 0.7127, 0.9716, 0.7127, 0.9809, 0.7127, 0.9809, 0.7127, 0.9716, 0.7164, 0.9716, 0.7164, 0.9809, 0.7201, 0.9809, 0.7201, 0.9716, 0.7239, 0.9716, 0.7239, 0.9809, 0.7428, 0.983, 0.7487, 0.9805, 0.7463, 0.9865, 0.956, 0.6154, 0.9585, 0.6095, 0.9609, 0.6154, 0.8755, 0.3097, 0.8781, 0.3097, 0.8781, 0.3146, 0.8755, 0.3146, 0.8755, 0.2803, 0.8781, 0.2803, 0.8781, 0.2852, 0.8755, 0.2852, 0.8755, 0.2901, 0.8781, 0.2901, 0.8781, 0.295, 0.8755, 0.295, 0.8755, 0.295, 0.8781, 0.295, 0.8781, 0.2999, 0.8755, 0.2999, 0.8755, 0.3048, 0.8781, 0.3048, 0.8781, 0.3097, 0.8755, 0.3097, 0.8755, 0.3146, 0.8781, 0.3146, 0.8781, 0.3195, 0.8755, 0.3195, 0.8755, 0.2852, 0.8781, 0.2852, 0.8781, 0.2901, 0.8755, 0.2901, 0.8755, 0.2999, 0.8781, 0.2999, 0.8781, 0.3048, 0.8755, 0.3048, 0.9609, 0.6154, 0.9585, 0.6095, 0.9644, 0.612, 0.2875, 0.8949, 0.279, 0.9154, 0.2705, 0.8949, 0.2875, 0.936, 0.279, 0.9154, 0.2996, 0.9239, 0.2585, 0.9069, 0.279, 0.9154, 0.2585, 0.9239, 0.2705, 0.8949, 0.279, 0.9154, 0.2585, 0.9069, 0.2996, 0.9069, 0.279, 0.9154, 0.2875, 0.8949, 0.2705, 0.936, 0.279, 0.9154, 0.2875, 0.936, 0.2996, 0.9239, 0.279, 0.9154, 0.2996, 0.9069, 0.9526, 0.612, 0.9585, 0.6095, 0.956, 0.6154, 0.9526, 0.6071, 0.9585, 0.6095, 0.9526, 0.612, 0.9609, 0.6036, 0.9585, 0.6095, 0.956, 0.6036, 0.9644, 0.612, 0.9585, 0.6095, 0.9644, 0.6071, 0.7511, 0.9746, 0.7487, 0.9805, 0.7463, 0.9746, 0.9644, 0.6071, 0.9585, 0.6095, 0.9609, 0.6036, 0.956, 0.6036, 0.9585, 0.6095, 0.9526, 0.6071, 0.7428, 0.9781, 0.7487, 0.9805, 0.7428, 0.983, 0.7463, 0.9865, 0.7487, 0.9805, 0.7511, 0.9865, 0.7546, 0.9781, 0.7487, 0.9805, 0.7511, 0.9746, 0.7463, 0.9746, 0.7487, 0.9805, 0.7428, 0.9781, 0.7546, 0.983, 0.7487, 0.9805, 0.7546, 0.9781, 0.7511, 0.9865, 0.7487, 0.9805, 0.7546, 0.983, 0.9468, 0.8946, 0.9468, 0.9116, 0.9327, 0.9116, 0.9327, 0.8946, 0.9468, 0.9116, 0.9468, 0.9287, 0.9327, 0.9287, 0.9327, 0.9116, 0.9468, 0.9287, 0.9468, 0.9457, 0.9327, 0.9457, 0.9327, 0.9287, 0.9468, 0.8095, 0.9468, 0.8265, 0.9327, 0.8265, 0.9327, 0.8095, 0.9468, 0.8265, 0.9468, 0.8435, 0.9327, 0.8435, 0.9327, 0.8265, 0.9468, 0.8435, 0.9468, 0.8606, 0.9327, 0.8606, 0.9327, 0.8435, 0.01312, 0.9133, 0.02163, 0.9339, 0.001085, 0.9253, 0.9468, 0.8606, 0.9468, 0.8776, 0.9327, 0.8776, 0.9327, 0.8606, 0.9468, 0.8776, 0.9468, 0.8946, 0.9327, 0.8946, 0.9327, 0.8776, 0.9845, 0.393, 0.9938, 0.393, 0.9938, 0.3967, 0.9845, 0.3967, 0.9845, 0.3706, 0.9938, 0.3706, 0.9938, 0.3744, 0.9845, 0.3744, 0.9845, 0.3818, 0.9938, 0.3818, 0.9938, 0.3855, 0.9845, 0.3855, 0.9845, 0.3893, 0.9938, 0.3893, 0.9938, 0.393, 0.9845, 0.393, 0.9845, 0.3669, 0.9938, 0.3669, 0.9938, 0.3706, 0.9845, 0.3706, 0.9845, 0.3744, 0.9938, 0.3744, 0.9938, 0.3781, 0.9845, 0.3781, 0.9845, 0.3781, 0.9938, 0.3781, 0.9938, 0.3818, 0.9845, 0.3818, 0.9845, 0.3855, 0.9938, 0.3855, 0.9938, 0.3893, 0.9845, 0.3893, 0.396, 0.9732, 0.3985, 0.9791, 0.3926, 0.9766, 0.345, 0.9857, 0.3474, 0.9798, 0.3499, 0.9857, 0.8895, 0.351, 0.8921, 0.351, 0.8921, 0.3559, 0.8895, 0.3559, 0.8895, 0.3216, 0.8921, 0.3216, 0.8921, 0.3265, 0.8895, 0.3265, 0.8895, 0.3314, 0.8921, 0.3314, 0.8921, 0.3363, 0.8895, 0.3363, 0.8895, 0.3363, 0.8921, 0.3363, 0.8921, 0.3412, 0.8895, 0.3412, 0.8895, 0.3461, 0.8921, 0.3461, 0.8921, 0.351, 0.8895, 0.351, 0.8895, 0.3559, 0.8921, 0.3559, 0.8921, 0.3608, 0.8895, 0.3608, 0.8895, 0.3265, 0.8921, 0.3265, 0.8921, 0.3314, 0.8895, 0.3314, 0.8895, 0.3412, 0.8921, 0.3412, 0.8921, 0.3461, 0.8895, 0.3461, 0.3499, 0.9857, 0.3474, 0.9798, 0.3533, 0.9823, 0.04218, 0.9424, 0.02163, 0.9339, 0.04218, 0.9253, 0.001085, 0.9424, 0.02163, 0.9339, 0.01312, 0.9544, 0.03014, 0.9133, 0.02163, 0.9339, 0.01312, 0.9133, 0.04218, 0.9253, 0.02163, 0.9339, 0.03014, 0.9133, 0.03014, 0.9544, 0.02163, 0.9339, 0.04218, 0.9424, 0.001085, 0.9253, 0.02163, 0.9339, 0.001085, 0.9424, 0.01312, 0.9544, 0.02163, 0.9339, 0.03014, 0.9544, 0.3415, 0.9823, 0.3474, 0.9798, 0.345, 0.9857, 0.3415, 0.9774, 0.3474, 0.9798, 0.3415, 0.9823, 0.3499, 0.9739, 0.3474, 0.9798, 0.345, 0.9739, 0.3533, 0.9823, 0.3474, 0.9798, 0.3533, 0.9774, 0.4044, 0.9815, 0.3985, 0.9791, 0.4044, 0.9766, 0.3533, 0.9774, 0.3474, 0.9798, 0.3499, 0.9739, 0.345, 0.9739, 0.3474, 0.9798, 0.3415, 0.9774, 0.4009, 0.9732, 0.3985, 0.9791, 0.396, 0.9732, 0.3926, 0.9766, 0.3985, 0.9791, 0.3926, 0.9815, 0.4009, 0.985, 0.3985, 0.9791, 0.4044, 0.9815, 0.4044, 0.9766, 0.3985, 0.9791, 0.4009, 0.9732, 0.396, 0.985, 0.3985, 0.9791, 0.4009, 0.985, 0.3926, 0.9815, 0.3985, 0.9791, 0.396, 0.985, 0.4725, 0.7441, 0.4866, 0.7441, 0.4866, 0.7611, 0.4725, 0.7611, 0.4725, 0.7611, 0.4866, 0.7611, 0.4866, 0.7781, 0.4725, 0.7781, 0.4725, 0.7781, 0.4866, 0.7781, 0.4866, 0.7952, 0.4725, 0.7952, 0.4725, 0.659, 0.4866, 0.659, 0.4866, 0.676, 0.4725, 0.676, 0.4725, 0.676, 0.4866, 0.676, 0.4866, 0.693, 0.4725, 0.693, 0.4725, 0.693, 0.4866, 0.693, 0.4866, 0.7101, 0.4725, 0.7101, 0.5105, 0.9622, 0.4935, 0.9622, 0.502, 0.9416, 0.4725, 0.7101, 0.4866, 0.7101, 0.4866, 0.7271, 0.4725, 0.7271, 0.4725, 0.7271, 0.4866, 0.7271, 0.4866, 0.7441, 0.4725, 0.7441, 0.5566, 0.9895, 0.5566, 0.9932, 0.5473, 0.9932, 0.5473, 0.9895, 0.5566, 0.9672, 0.5566, 0.9709, 0.5473, 0.9709, 0.5473, 0.9672, 0.5566, 0.9783, 0.5566, 0.982, 0.5473, 0.982, 0.5473, 0.9783, 0.5566, 0.9858, 0.5566, 0.9895, 0.5473, 0.9895, 0.5473, 0.9858, 0.5566, 0.9634, 0.5566, 0.9672, 0.5473, 0.9672, 0.5473, 0.9634, 0.5566, 0.9709, 0.5566, 0.9746, 0.5473, 0.9746, 0.5473, 0.9709, 0.5566, 0.9746, 0.5566, 0.9783, 0.5473, 0.9783, 0.5473, 0.9746, 0.5566, 0.982, 0.5566, 0.9858, 0.5473, 0.9858, 0.5473, 0.982, 0.2227, 0.9822, 0.2193, 0.9857, 0.2168, 0.9798, 0.7889, 0.2327, 0.7855, 0.2292, 0.7914, 0.2268, 0.588, 0.2435, 0.5831, 0.2435, 0.5831, 0.241, 0.588, 0.241, 0.6174, 0.2435, 0.6125, 0.2435, 0.6125, 0.241, 0.6174, 0.241, 0.6076, 0.2435, 0.6027, 0.2435, 0.6027, 0.241, 0.6076, 0.241, 0.6027, 0.2435, 0.5978, 0.2435, 0.5978, 0.241, 0.6027, 0.241, 0.5929, 0.2435, 0.588, 0.2435, 0.588, 0.241, 0.5929, 0.241, 0.5831, 0.2435, 0.5782, 0.2435, 0.5782, 0.241, 0.5831, 0.241, 0.6125, 0.2435, 0.6076, 0.2435, 0.6076, 0.241, 0.6125, 0.241, 0.5978, 0.2435, 0.5929, 0.2435, 0.5929, 0.241, 0.5978, 0.241, 0.7855, 0.2292, 0.7855, 0.2243, 0.7914, 0.2268, 0.5105, 0.9211, 0.5225, 0.9331, 0.502, 0.9416, 0.4814, 0.9501, 0.4814, 0.9331, 0.502, 0.9416, 0.5225, 0.9501, 0.5105, 0.9622, 0.502, 0.9416, 0.5225, 0.9331, 0.5225, 0.9501, 0.502, 0.9416, 0.4935, 0.9211, 0.5105, 0.9211, 0.502, 0.9416, 0.4935, 0.9622, 0.4814, 0.9501, 0.502, 0.9416, 0.4814, 0.9331, 0.4935, 0.9211, 0.502, 0.9416, 0.7938, 0.2327, 0.7889, 0.2327, 0.7914, 0.2268, 0.7973, 0.2292, 0.7938, 0.2327, 0.7914, 0.2268, 0.7938, 0.2209, 0.7973, 0.2243, 0.7914, 0.2268, 0.7855, 0.2243, 0.7889, 0.2209, 0.7914, 0.2268, 0.2144, 0.9739, 0.2193, 0.9739, 0.2168, 0.9798, 0.7889, 0.2209, 0.7938, 0.2209, 0.7914, 0.2268, 0.7973, 0.2243, 0.7973, 0.2292, 0.7914, 0.2268, 0.2227, 0.9773, 0.2227, 0.9822, 0.2168, 0.9798, 0.2193, 0.9857, 0.2144, 0.9857, 0.2168, 0.9798, 0.2109, 0.9773, 0.2144, 0.9739, 0.2168, 0.9798, 0.2193, 0.9739, 0.2227, 0.9773, 0.2168, 0.9798, 0.2109, 0.9822, 0.2109, 0.9773, 0.2168, 0.9798, 0.2144, 0.9857, 0.2109, 0.9822, 0.2168, 0.9798])
me_cylinder_006.materials.append(mat_turretstarter)
me_cylinder_006.use_remesh_fix_poles = True
me_cylinder_006.use_remesh_preserve_attributes = False
me_cylinder_006.update()
me_cube_025 = bpy.data.meshes.new('Cube.025')
me_cube_025.from_pydata([(-1.226, 1.226, 0.07081), (-1.226, 1.226, 0.002217), (-0.924, 1.213, 0.0641), (-0.924, 1.213, 0.02513), (-0.924, 1.292, 0.0641), (-0.924, 1.292, 0.02513), (-0.4038, 1.213, 0.0641), (-0.4038, 1.213, 0.02513), (-0.4038, 1.292, 0.0641), (-0.4038, 1.292, 0.02513), (-1.214, 0.4072, 0.0641), (-1.214, 0.4072, 0.02513), (-1.293, 0.4072, 0.0641), (-1.293, 0.4072, 0.02513), (-1.214, 0.9274, 0.0641), (-1.214, 0.9274, 0.02513), (-1.293, 0.9274, 0.0641), (-1.293, 0.9274, 0.02513), (-1.226, -1.226, 0.07081), (-1.226, -1.226, 0.002217), (-0.924, -1.213, 0.0641), (-0.924, -1.213, 0.02513), (-0.924, -1.292, 0.0641), (-0.924, -1.292, 0.02513), (-0.4038, -1.213, 0.0641), (-0.4038, -1.213, 0.02513), (-0.4038, -1.292, 0.0641), (-0.4038, -1.292, 0.02513), (-1.214, -0.4072, 0.0641), (-1.214, -0.4072, 0.02513), (-1.293, -0.4072, 0.0641), (-1.293, -0.4072, 0.02513), (-1.214, -0.9274, 0.0641), (-1.214, -0.9274, 0.02513), (-1.293, -0.9274, 0.0641), (-1.293, -0.9274, 0.02513), (-1.233, 1.213, 1.683), (-1.272, 1.213, 1.683), (-1.233, 1.292, 1.683), (-1.272, 1.292, 1.683), (-1.233, 1.213, 0.9073), (-1.272, 1.213, 0.9073), (-1.233, 1.292, 0.9073), (-1.272, 1.292, 0.9073), (-1.233, 0.9304, 2.51), (-1.272, 0.9304, 2.51), (-1.233, 0.9304, 2.589), (-1.272, 0.9304, 2.589), (-1.233, 1.181, 2.51), (-1.272, 1.181, 2.51), (-1.233, 1.181, 2.589), (-1.272, 1.181, 2.589), (-1.233, 0.3968, 2.51), (-1.272, 0.3968, 2.51), (-1.233, 0.3968, 2.589), (-1.272, 0.3968, 2.589), (-1.292, 1.272, 0.3766), (-1.292, 1.233, 0.3766), (-1.213, 1.272, 0.3766), (-1.213, 1.233, 0.3766), (-1.292, 1.272, 0.8968), (-1.292, 1.233, 0.8968), (-1.213, 1.272, 0.8968), (-1.213, 1.233, 0.8968), (-1.233, 0.9304, 0.08284), (-1.272, 0.9304, 0.08284), (-1.233, 0.9304, 0.00388), (-1.272, 0.9304, 0.00388), (-1.233, 1.181, 0.08284), (-1.272, 1.181, 0.08284), (-1.233, 1.181, 0.00388), (-1.272, 1.181, 0.00388), (-1.233, 0.3968, 0.08284), (-1.272, 0.3968, 0.08284), (-1.233, 0.3968, 0.00388), (-1.272, 0.3968, 0.00388), (-1.213, 1.233, 2.221), (-1.213, 1.272, 2.221), (-1.292, 1.233, 2.221), (-1.292, 1.272, 2.221), (-1.213, 1.233, 1.7), (-1.213, 1.272, 1.7), (-1.292, 1.233, 1.7), (-1.292, 1.272, 1.7), (-1.272, 1.292, 0.1229), (-1.233, 1.292, 0.1229), (-1.272, 1.213, 0.1229), (-1.233, 1.213, 0.1229), (-1.272, 1.292, 0.3684), (-1.233, 1.292, 0.3684), (-1.272, 1.213, 0.3684), (-1.233, 1.213, 0.3684), (-0.9304, 1.233, 0.08284), (-0.9304, 1.272, 0.08284), (-0.9304, 1.233, 0.00388), (-0.9304, 1.272, 0.00388), (-1.181, 1.233, 0.08284), (-1.181, 1.272, 0.08284), (-1.181, 1.233, 0.00388), (-1.181, 1.272, 0.00388), (-1.233, 1.213, 2.472), (-1.272, 1.213, 2.472), (-1.233, 1.292, 2.472), (-1.272, 1.292, 2.472), (-1.233, 1.213, 2.226), (-1.272, 1.213, 2.226), (-1.233, 1.292, 2.226), (-1.272, 1.292, 2.226), (-1.168, 1.233, 2.51), (-1.168, 1.272, 2.51), (-1.168, 1.233, 2.589), (-1.168, 1.272, 2.589), (-0.3935, 1.233, 0.006244), (-0.3935, 1.272, 0.006244), (-0.3935, 1.233, 0.0852), (-0.3935, 1.272, 0.0852), (-1.233, -1.213, 1.683), (-1.272, -1.213, 1.683), (-1.233, -1.292, 1.683), (-1.272, -1.292, 1.683), (-1.233, -1.213, 0.9073), (-1.272, -1.213, 0.9073), (-1.233, -1.292, 0.9073), (-1.272, -1.292, 0.9073), (-1.233, -0.9304, 2.51), (-1.272, -0.9304, 2.51), (-1.233, -0.9304, 2.589), (-1.272, -0.9304, 2.589), (-1.233, -1.181, 2.51), (-1.272, -1.181, 2.51), (-1.233, -1.181, 2.589), (-1.272, -1.181, 2.589), (-1.233, -0.3968, 2.51), (-1.272, -0.3968, 2.51), (-1.233, -0.3968, 2.589), (-1.272, -0.3968, 2.589), (-1.292, -1.272, 0.3766), (-1.292, -1.233, 0.3766), (-1.213, -1.272, 0.3766), (-1.213, -1.233, 0.3766), (-1.292, -1.272, 0.8968), (-1.292, -1.233, 0.8968), (-1.213, -1.272, 0.8968), (-1.213, -1.233, 0.8968), (-1.233, -0.9304, 0.08284), (-1.272, -0.9304, 0.08284), (-1.233, -0.9304, 0.00388), (-1.272, -0.9304, 0.00388), (-1.233, -1.181, 0.08284), (-1.272, -1.181, 0.08284), (-1.233, -1.181, 0.00388), (-1.272, -1.181, 0.00388), (-1.233, -0.3968, 0.08284), (-1.272, -0.3968, 0.08284), (-1.233, -0.3968, 0.00388), (-1.272, -0.3968, 0.00388), (-1.213, -1.233, 2.221), (-1.213, -1.272, 2.221), (-1.292, -1.233, 2.221), (-1.292, -1.272, 2.221), (-1.213, -1.233, 1.7), (-1.213, -1.272, 1.7), (-1.292, -1.233, 1.7), (-1.292, -1.272, 1.7), (-1.272, -1.292, 0.1229), (-1.233, -1.292, 0.1229), (-1.272, -1.213, 0.1229), (-1.233, -1.213, 0.1229), (-1.272, -1.292, 0.3684), (-1.233, -1.292, 0.3684), (-1.272, -1.213, 0.3684), (-1.233, -1.213, 0.3684), (-0.9304, -1.233, 0.08284), (-0.9304, -1.272, 0.08284), (-0.9304, -1.233, 0.00388), (-0.9304, -1.272, 0.00388), (-1.181, -1.233, 0.08284), (-1.181, -1.272, 0.08284), (-1.181, -1.233, 0.00388), (-1.181, -1.272, 0.00388), (-1.233, -1.213, 2.472), (-1.272, -1.213, 2.472), (-1.233, -1.292, 2.472), (-1.272, -1.292, 2.472), (-1.233, -1.213, 2.226), (-1.272, -1.213, 2.226), (-1.233, -1.292, 2.226), (-1.272, -1.292, 2.226), (-1.168, -1.233, 2.51), (-1.168, -1.272, 2.51), (-1.168, -1.233, 2.589), (-1.168, -1.272, 2.589), (-0.3935, -1.233, 0.006244), (-0.3935, -1.272, 0.006244), (-0.3935, -1.233, 0.0852), (-0.3935, -1.272, 0.0852), (-1.226, 1.226, 2.591), (-0.05512, 1.226, 2.591), (-1.214, 0.4072, 2.529), (-1.214, 0.4072, 2.568), (-1.293, 0.4072, 2.529), (-1.293, 0.4072, 2.568), (-1.214, 0.9274, 2.529), (-1.214, 0.9274, 2.568), (-1.293, 0.9274, 2.529), (-1.293, 0.9274, 2.568), (-1.226, -1.226, 2.522), (-1.226, -1.226, 2.591), (-0.05512, -1.226, 2.591), (-1.214, -0.4072, 2.529), (-1.214, -0.4072, 2.568), (-1.293, -0.4072, 2.529), (-1.293, -0.4072, 2.568), (-1.214, -0.9274, 2.529), (-1.214, -0.9274, 2.568), (-1.293, -0.9274, 2.529), (-1.293, -0.9274, 2.568), (-1.226, 1.226, 2.522), (-1.226, 1.226, 2.522), (-1.294, 1.226, 2.522), (-1.294, 1.226, 0.07081), (-1.294, -1.226, 2.522), (-1.294, -1.226, 0.07081), (-1.226, 1.226, 0.07081), (-1.226, -1.226, 2.522), (-1.226, -1.226, 0.07081), (-1.226, -1.226, 2.522), (-1.226, -1.294, 2.522), (-1.226, -1.226, 0.07081), (-1.226, -1.294, 0.07081), (-1.226, 1.294, 2.522), (-1.226, 1.226, 0.07081), (-1.226, 1.294, 0.07081), (-1.226, 1.226, 2.522), (1.226, 1.226, 0.07081), (1.226, 1.226, 0.002217), (0.924, 1.213, 0.0641), (0.924, 1.213, 0.02513), (0.924, 1.292, 0.0641), (0.924, 1.292, 0.02513), (0.4038, 1.213, 0.0641), (0.4038, 1.213, 0.02513), (0.4038, 1.292, 0.0641), (0.4038, 1.292, 0.02513), (1.214, 0.4072, 0.0641), (1.214, 0.4072, 0.02513), (1.293, 0.4072, 0.0641), (1.293, 0.4072, 0.02513), (1.214, 0.9274, 0.0641), (1.214, 0.9274, 0.02513), (1.293, 0.9274, 0.0641), (1.293, 0.9274, 0.02513), (1.226, -1.226, 0.07081), (1.226, -1.226, 0.002217), (0.924, -1.213, 0.0641), (0.924, -1.213, 0.02513), (0.924, -1.292, 0.0641), (0.924, -1.292, 0.02513), (0.4038, -1.213, 0.0641), (0.4038, -1.213, 0.02513), (0.4038, -1.292, 0.0641), (0.4038, -1.292, 0.02513), (1.214, -0.4072, 0.0641), (1.214, -0.4072, 0.02513), (1.293, -0.4072, 0.0641), (1.293, -0.4072, 0.02513), (1.214, -0.9274, 0.0641), (1.214, -0.9274, 0.02513), (1.293, -0.9274, 0.0641), (1.293, -0.9274, 0.02513), (1.233, 1.213, 1.683), (1.272, 1.213, 1.683), (1.233, 1.292, 1.683), (1.272, 1.292, 1.683), (1.233, 1.213, 0.9073), (1.272, 1.213, 0.9073), (1.233, 1.292, 0.9073), (1.272, 1.292, 0.9073), (1.233, 0.9304, 2.51), (1.272, 0.9304, 2.51), (1.233, 0.9304, 2.589), (1.272, 0.9304, 2.589), (1.233, 1.181, 2.51), (1.272, 1.181, 2.51), (1.233, 1.181, 2.589), (1.272, 1.181, 2.589), (1.233, 0.3968, 2.51), (1.272, 0.3968, 2.51), (1.233, 0.3968, 2.589), (1.272, 0.3968, 2.589), (1.292, 1.272, 0.3766), (1.292, 1.233, 0.3766), (1.213, 1.272, 0.3766), (1.213, 1.233, 0.3766), (1.292, 1.272, 0.8968), (1.292, 1.233, 0.8968), (1.213, 1.272, 0.8968), (1.213, 1.233, 0.8968), (1.233, 0.9304, 0.08284), (1.272, 0.9304, 0.08284), (1.233, 0.9304, 0.00388), (1.272, 0.9304, 0.00388), (1.233, 1.181, 0.08284), (1.272, 1.181, 0.08284), (1.233, 1.181, 0.00388), (1.272, 1.181, 0.00388), (1.233, 0.3968, 0.08284), (1.272, 0.3968, 0.08284), (1.233, 0.3968, 0.00388), (1.272, 0.3968, 0.00388), (1.213, 1.233, 2.221), (1.213, 1.272, 2.221), (1.292, 1.233, 2.221), (1.292, 1.272, 2.221), (1.213, 1.233, 1.7), (1.213, 1.272, 1.7), (1.292, 1.233, 1.7), (1.292, 1.272, 1.7), (1.272, 1.292, 0.1229), (1.233, 1.292, 0.1229), (1.272, 1.213, 0.1229), (1.233, 1.213, 0.1229), (1.272, 1.292, 0.3684), (1.233, 1.292, 0.3684), (1.272, 1.213, 0.3684), (1.233, 1.213, 0.3684), (0.9304, 1.233, 0.08284), (0.9304, 1.272, 0.08284), (0.9304, 1.233, 0.00388), (0.9304, 1.272, 0.00388), (1.181, 1.233, 0.08284), (1.181, 1.272, 0.08284), (1.181, 1.233, 0.00388), (1.181, 1.272, 0.00388), (1.233, 1.213, 2.472), (1.272, 1.213, 2.472), (1.233, 1.292, 2.472), (1.272, 1.292, 2.472), (1.233, 1.213, 2.226), (1.272, 1.213, 2.226), (1.233, 1.292, 2.226), (1.272, 1.292, 2.226), (1.168, 1.233, 2.51), (1.168, 1.272, 2.51), (1.168, 1.233, 2.589), (1.168, 1.272, 2.589), (0.3935, 1.233, 0.006244), (0.3935, 1.272, 0.006244), (0.3935, 1.233, 0.0852), (0.3935, 1.272, 0.0852), (1.233, -1.213, 1.683), (1.272, -1.213, 1.683), (1.233, -1.292, 1.683), (1.272, -1.292, 1.683), (1.233, -1.213, 0.9073), (1.272, -1.213, 0.9073), (1.233, -1.292, 0.9073), (1.272, -1.292, 0.9073), (1.233, -0.9304, 2.51), (1.272, -0.9304, 2.51), (1.233, -0.9304, 2.589), (1.272, -0.9304, 2.589), (1.233, -1.181, 2.51), (1.272, -1.181, 2.51), (1.233, -1.181, 2.589), (1.272, -1.181, 2.589), (1.233, -0.3968, 2.51), (1.272, -0.3968, 2.51), (1.233, -0.3968, 2.589), (1.272, -0.3968, 2.589), (1.292, -1.272, 0.3766), (1.292, -1.233, 0.3766), (1.213, -1.272, 0.3766), (1.213, -1.233, 0.3766), (1.292, -1.272, 0.8968), (1.292, -1.233, 0.8968), (1.213, -1.272, 0.8968), (1.213, -1.233, 0.8968), (1.233, -0.9304, 0.08284), (1.272, -0.9304, 0.08284), (1.233, -0.9304, 0.00388), (1.272, -0.9304, 0.00388), (1.233, -1.181, 0.08284), (1.272, -1.181, 0.08284), (1.233, -1.181, 0.00388), (1.272, -1.181, 0.00388), (1.233, -0.3968, 0.08284), (1.272, -0.3968, 0.08284), (1.233, -0.3968, 0.00388), (1.272, -0.3968, 0.00388), (1.213, -1.233, 2.221), (1.213, -1.272, 2.221), (1.292, -1.233, 2.221), (1.292, -1.272, 2.221), (1.213, -1.233, 1.7), (1.213, -1.272, 1.7), (1.292, -1.233, 1.7), (1.292, -1.272, 1.7), (1.272, -1.292, 0.1229), (1.233, -1.292, 0.1229), (1.272, -1.213, 0.1229), (1.233, -1.213, 0.1229), (1.272, -1.292, 0.3684), (1.233, -1.292, 0.3684), (1.272, -1.213, 0.3684), (1.233, -1.213, 0.3684), (0.9304, -1.233, 0.08284), (0.9304, -1.272, 0.08284), (0.9304, -1.233, 0.00388), (0.9304, -1.272, 0.00388), (1.181, -1.233, 0.08284), (1.181, -1.272, 0.08284), (1.181, -1.233, 0.00388), (1.181, -1.272, 0.00388), (1.233, -1.213, 2.472), (1.272, -1.213, 2.472), (1.233, -1.292, 2.472), (1.272, -1.292, 2.472), (1.233, -1.213, 2.226), (1.272, -1.213, 2.226), (1.233, -1.292, 2.226), (1.272, -1.292, 2.226), (1.168, -1.233, 2.51), (1.168, -1.272, 2.51), (1.168, -1.233, 2.589), (1.168, -1.272, 2.589), (0.3935, -1.233, 0.006244), (0.3935, -1.272, 0.006244), (0.3935, -1.233, 0.0852), (0.3935, -1.272, 0.0852), (1.226, 1.226, 2.591), (0.05512, 1.226, 2.591), (1.214, 0.4072, 2.529), (1.214, 0.4072, 2.568), (1.293, 0.4072, 2.529), (1.293, 0.4072, 2.568), (1.214, 0.9274, 2.529), (1.214, 0.9274, 2.568), (1.293, 0.9274, 2.529), (1.293, 0.9274, 2.568), (1.226, -1.226, 2.522), (1.226, -1.226, 2.591), (0.05512, -1.226, 2.591), (1.214, -0.4072, 2.529), (1.214, -0.4072, 2.568), (1.293, -0.4072, 2.529), (1.293, -0.4072, 2.568), (1.214, -0.9274, 2.529), (1.214, -0.9274, 2.568), (1.293, -0.9274, 2.529), (1.293, -0.9274, 2.568), (2.046e-09, 1.226, 2.522), (2.046e-09, -1.226, 2.522), (1.226, 1.226, 2.522), (1.226, 1.226, 2.522), (1.294, 1.226, 2.522), (1.294, 1.226, 0.07081), (1.294, -1.226, 2.522), (1.294, -1.226, 0.07081), (1.226, 1.226, 0.07081), (1.226, -1.226, 2.522), (1.226, -1.226, 0.07081), (1.226, -1.226, 2.522), (1.226, -1.294, 2.522), (1.226, -1.226, 0.07081), (1.226, -1.294, 0.07081), (1.226, 1.294, 2.522), (1.226, 1.226, 0.07081), (1.226, 1.294, 0.07081), (1.226, 1.226, 2.522), (2.046e-09, 1.226, 2.522), (2.046e-09, -1.226, 2.522), (-1.234, -0.9909, 0.1513), (-1.234, -0.9909, 2.447), (-1.234, -0.9154, 0.1513), (-1.234, -0.9154, 2.447), (-1.165, -0.9909, 0.1513), (-1.165, -0.9909, 2.447), (-1.165, -0.9154, 0.1513), (-1.165, -0.9154, 2.447), (-0.9909, -1.234, 0.1513), (-0.9909, -1.234, 2.447), (-0.9154, -1.234, 0.1513), (-0.9154, -1.234, 2.447), (-0.9909, -1.165, 0.1513), (-0.9909, -1.165, 2.447), (-0.9154, -1.165, 0.1513), (-0.9154, -1.165, 2.447), (1.234, -0.9909, 0.1513), (1.234, -0.9909, 2.447), (1.234, -0.9154, 0.1513), (1.234, -0.9154, 2.447), (1.165, -0.9909, 0.1513), (1.165, -0.9909, 2.447), (1.165, -0.9154, 0.1513), (1.165, -0.9154, 2.447), (0.9909, -1.234, 0.1513), (0.9909, -1.234, 2.447), (0.9154, -1.234, 0.1513), (0.9154, -1.234, 2.447), (0.9909, -1.165, 0.1513), (0.9909, -1.165, 2.447), (0.9154, -1.165, 0.1513), (0.9154, -1.165, 2.447), (-1.234, 0.9909, 0.1513), (-1.234, 0.9909, 2.447), (-1.234, 0.9154, 0.1513), (-1.234, 0.9154, 2.447), (-1.165, 0.9909, 0.1513), (-1.165, 0.9909, 2.447), (-1.165, 0.9154, 0.1513), (-1.165, 0.9154, 2.447), (-0.9909, 1.234, 0.1513), (-0.9909, 1.234, 2.447), (-0.9154, 1.234, 0.1513), (-0.9154, 1.234, 2.447), (-0.9909, 1.165, 0.1513), (-0.9909, 1.165, 2.447), (-0.9154, 1.165, 0.1513), (-0.9154, 1.165, 2.447), (1.234, 0.9909, 0.1513), (1.234, 0.9909, 2.447), (1.234, 0.9154, 0.1513), (1.234, 0.9154, 2.447), (1.165, 0.9909, 0.1513), (1.165, 0.9909, 2.447), (1.165, 0.9154, 0.1513), (1.165, 0.9154, 2.447), (0.9909, 1.234, 0.1513), (0.9909, 1.234, 2.447), (0.9154, 1.234, 0.1513), (0.9154, 1.234, 2.447), (0.9909, 1.165, 0.1513), (0.9909, 1.165, 2.447), (0.9154, 1.165, 0.1513), (0.9154, 1.165, 2.447)], [], [(1, 19, 18, 0), (3, 2, 4, 5), (7, 9, 8, 6), (2, 6, 8, 4), (4, 8, 9, 5), (5, 9, 7, 3), (11, 10, 12, 13), (15, 17, 16, 14), (10, 14, 16, 12), (12, 16, 17, 13), (13, 17, 15, 11), (193, 192, 426, 427), (21, 23, 22, 20), (25, 24, 26, 27), (20, 22, 26, 24), (22, 23, 27, 26), (23, 21, 25, 27), (29, 31, 30, 28), (33, 32, 34, 35), (28, 30, 34, 32), (30, 31, 35, 34), (31, 29, 33, 35), (1, 235, 253, 19), (18, 252, 234, 0), (19, 253, 252, 18), (37, 36, 38, 39), (41, 43, 42, 40), (36, 40, 42, 38), (38, 42, 43, 39), (39, 43, 41, 37), (45, 44, 46, 47), (49, 51, 50, 48), (44, 48, 50, 46), (46, 50, 51, 47), (47, 51, 49, 45), (53, 55, 54, 52), (60, 62, 58, 56), (62, 60, 61, 63), (61, 60, 56, 57), (58, 59, 57, 56), (63, 61, 57, 59), (65, 67, 66, 64), (69, 68, 70, 71), (64, 66, 70, 68), (66, 67, 71, 70), (67, 65, 69, 71), (73, 72, 74, 75), (135, 55, 53, 133), (77, 79, 78, 76), (81, 80, 82, 83), (76, 78, 82, 80), (78, 79, 83, 82), (79, 77, 81, 83), (88, 84, 86, 90), (90, 91, 89, 88), (89, 85, 84, 88), (86, 84, 85, 87), (91, 87, 85, 89), (93, 92, 94, 95), (97, 99, 98, 96), (92, 96, 98, 94), (94, 98, 99, 95), (95, 99, 97, 93), (100, 104, 106, 102), (103, 107, 105, 101), (105, 107, 106, 104), (101, 100, 102, 103), (102, 106, 107, 103), (109, 108, 110, 111), (134, 54, 55, 135), (113, 112, 114, 115), (0, 234, 235, 1), (117, 119, 118, 116), (121, 120, 122, 123), (116, 118, 122, 120), (118, 119, 123, 122), (119, 117, 121, 123), (125, 127, 126, 124), (129, 128, 130, 131), (124, 126, 130, 128), (126, 127, 131, 130), (127, 125, 129, 131), (133, 132, 134, 135), (140, 136, 138, 142), (142, 143, 141, 140), (141, 137, 136, 140), (138, 136, 137, 139), (143, 139, 137, 141), (145, 144, 146, 147), (149, 151, 150, 148), (144, 148, 150, 146), (146, 150, 151, 147), (147, 151, 149, 145), (153, 155, 154, 152), (157, 156, 158, 159), (161, 163, 162, 160), (156, 160, 162, 158), (158, 162, 163, 159), (159, 163, 161, 157), (168, 170, 166, 164), (170, 168, 169, 171), (169, 168, 164, 165), (166, 167, 165, 164), (171, 169, 165, 167), (173, 175, 174, 172), (177, 176, 178, 179), (172, 174, 178, 176), (174, 175, 179, 178), (175, 173, 177, 179), (180, 182, 186, 184), (183, 181, 185, 187), (185, 184, 186, 187), (181, 183, 182, 180), (182, 183, 187, 186), (189, 191, 190, 188), (193, 195, 194, 192), (113, 115, 349, 347), (207, 208, 197, 196), (217, 196, 197, 470), (206, 217, 470, 452), (470, 197, 208, 452), (199, 201, 200, 198), (203, 202, 204, 205), (198, 200, 204, 202), (200, 201, 205, 204), (201, 199, 203, 205), (206, 452, 208, 207), (210, 209, 211, 212), (214, 216, 215, 213), (209, 213, 215, 211), (211, 215, 216, 212), (212, 216, 214, 210), (217, 206, 207, 196), (109, 111, 345, 343), (152, 154, 74, 72), (154, 155, 75, 74), (155, 153, 73, 75), (132, 52, 54, 134), (424, 190, 191, 425), (229, 465, 463, 227), (191, 189, 423, 425), (110, 108, 342, 344), (345, 111, 110, 344), (114, 112, 346, 348), (195, 193, 427, 429), (112, 113, 347, 346), (221, 224, 218, 219), (222, 221, 219, 220), (223, 220, 219, 218), (223, 225, 222, 220), (225, 224, 221, 222), (225, 223, 218, 224), (228, 229, 227, 226), (464, 465, 229, 228), (463, 462, 226, 227), (462, 464, 228, 226), (469, 466, 230, 233), (231, 233, 230, 232), (468, 467, 231, 232), (230, 466, 468, 232), (467, 469, 233, 231), (192, 194, 428, 426), (235, 234, 252, 253), (237, 239, 238, 236), (241, 240, 242, 243), (236, 238, 242, 240), (238, 239, 243, 242), (239, 237, 241, 243), (245, 247, 246, 244), (249, 248, 250, 251), (244, 246, 250, 248), (246, 247, 251, 250), (247, 245, 249, 251), (255, 254, 256, 257), (259, 261, 260, 258), (254, 258, 260, 256), (256, 260, 261, 257), (257, 261, 259, 255), (263, 262, 264, 265), (267, 269, 268, 266), (262, 266, 268, 264), (264, 268, 269, 265), (265, 269, 267, 263), (271, 273, 272, 270), (275, 274, 276, 277), (270, 272, 276, 274), (272, 273, 277, 276), (273, 271, 275, 277), (279, 281, 280, 278), (283, 282, 284, 285), (278, 280, 284, 282), (280, 281, 285, 284), (281, 279, 283, 285), (287, 286, 288, 289), (294, 290, 292, 296), (296, 297, 295, 294), (295, 291, 290, 294), (292, 290, 291, 293), (297, 293, 291, 295), (299, 298, 300, 301), (303, 305, 304, 302), (298, 302, 304, 300), (300, 304, 305, 301), (301, 305, 303, 299), (307, 309, 308, 306), (369, 367, 287, 289), (311, 310, 312, 313), (315, 317, 316, 314), (310, 314, 316, 312), (312, 316, 317, 313), (313, 317, 315, 311), (322, 324, 320, 318), (324, 322, 323, 325), (323, 322, 318, 319), (320, 321, 319, 318), (325, 323, 319, 321), (327, 329, 328, 326), (331, 330, 332, 333), (326, 328, 332, 330), (328, 329, 333, 332), (329, 327, 331, 333), (334, 336, 340, 338), (337, 335, 339, 341), (339, 338, 340, 341), (335, 337, 336, 334), (336, 337, 341, 340), (343, 345, 344, 342), (368, 369, 289, 288), (347, 349, 348, 346), (351, 350, 352, 353), (355, 357, 356, 354), (350, 354, 356, 352), (352, 356, 357, 353), (353, 357, 355, 351), (359, 358, 360, 361), (363, 365, 364, 362), (358, 362, 364, 360), (360, 364, 365, 361), (361, 365, 363, 359), (367, 369, 368, 366), (374, 376, 372, 370), (376, 374, 375, 377), (375, 374, 370, 371), (372, 373, 371, 370), (377, 375, 371, 373), (379, 381, 380, 378), (383, 382, 384, 385), (378, 380, 384, 382), (380, 381, 385, 384), (381, 379, 383, 385), (387, 386, 388, 389), (391, 393, 392, 390), (395, 394, 396, 397), (390, 392, 396, 394), (392, 393, 397, 396), (393, 391, 395, 397), (402, 398, 400, 404), (404, 405, 403, 402), (403, 399, 398, 402), (400, 398, 399, 401), (405, 401, 399, 403), (407, 406, 408, 409), (411, 413, 412, 410), (406, 410, 412, 408), (408, 412, 413, 409), (409, 413, 411, 407), (414, 418, 420, 416), (417, 421, 419, 415), (419, 421, 420, 418), (415, 414, 416, 417), (416, 420, 421, 417), (423, 422, 424, 425), (427, 426, 428, 429), (441, 430, 431, 442), (453, 451, 431, 430), (440, 471, 451, 453), (451, 471, 442, 431), (433, 432, 434, 435), (437, 439, 438, 436), (432, 436, 438, 434), (434, 438, 439, 435), (435, 439, 437, 433), (440, 441, 442, 471), (444, 446, 445, 443), (448, 447, 449, 450), (443, 445, 449, 447), (445, 446, 450, 449), (446, 444, 448, 450), (453, 430, 441, 440), (386, 306, 308, 388), (388, 308, 309, 389), (389, 309, 307, 387), (366, 368, 288, 286), (457, 455, 454, 460), (458, 456, 455, 457), (459, 454, 455, 456), (459, 456, 458, 461), (461, 458, 457, 460), (461, 460, 454, 459), (464, 462, 463, 465), (467, 468, 466, 469), (188, 190, 424, 422), (474, 475, 479, 478), (478, 479, 477, 476), (476, 477, 473, 472), (474, 478, 476, 472), (479, 475, 473, 477), (482, 486, 487, 483), (486, 484, 485, 487), (484, 480, 481, 485), (482, 480, 484, 486), (487, 485, 481, 483), (490, 494, 495, 491), (494, 492, 493, 495), (492, 488, 489, 493), (490, 488, 492, 494), (495, 493, 489, 491), (498, 499, 503, 502), (502, 503, 501, 500), (500, 501, 497, 496), (498, 502, 500, 496), (503, 499, 497, 501), (506, 510, 511, 507), (510, 508, 509, 511), (508, 504, 505, 509), (506, 504, 508, 510), (511, 509, 505, 507), (514, 515, 519, 518), (518, 519, 517, 516), (516, 517, 513, 512), (514, 518, 516, 512), (519, 515, 513, 517), (522, 523, 527, 526), (526, 527, 525, 524), (524, 525, 521, 520), (522, 526, 524, 520), (527, 523, 521, 525), (530, 534, 535, 531), (534, 532, 533, 535), (532, 528, 529, 533), (530, 528, 532, 534), (535, 533, 529, 531)])
_uv = me_cube_025.uv_layers.new(name='UVMap')
_uv.uv.foreach_set('vector', [0.7492, 0.2497, 0.7492, 0.007316, 0.756, 0.007316, 0.756, 0.2497, 0.854, 0.7787, 0.8578, 0.7787, 0.8578, 0.7865, 0.854, 0.7865, 0.854, 0.8457, 0.854, 0.8379, 0.8578, 0.8379, 0.8578, 0.8457, 0.8656, 0.7865, 0.8656, 0.8379, 0.8578, 0.8379, 0.8578, 0.7865, 0.8578, 0.7865, 0.8578, 0.8379, 0.854, 0.8379, 0.854, 0.7865, 0.854, 0.7865, 0.854, 0.8379, 0.8462, 0.8379, 0.8462, 0.7865, 0.895, 0.8468, 0.8989, 0.8468, 0.8989, 0.8546, 0.895, 0.8546, 0.895, 0.9138, 0.895, 0.906, 0.8989, 0.906, 0.8989, 0.9138, 0.9067, 0.8546, 0.9067, 0.906, 0.8989, 0.906, 0.8989, 0.8546, 0.8989, 0.8546, 0.8989, 0.906, 0.895, 0.906, 0.895, 0.8546, 0.895, 0.8546, 0.895, 0.906, 0.8872, 0.906, 0.8872, 0.8546, 0.7757, 0.8643, 0.7718, 0.8643, 0.7718, 0.7865, 0.7757, 0.7865, 0.8989, 0.7787, 0.8989, 0.7865, 0.895, 0.7865, 0.895, 0.7787, 0.8989, 0.8457, 0.895, 0.8457, 0.895, 0.8379, 0.8989, 0.8379, 0.8872, 0.7865, 0.895, 0.7865, 0.895, 0.8379, 0.8872, 0.8379, 0.895, 0.7865, 0.8989, 0.7865, 0.8989, 0.8379, 0.895, 0.8379, 0.8989, 0.7865, 0.9067, 0.7865, 0.9067, 0.8379, 0.8989, 0.8379, 0.4557, 0.9053, 0.4557, 0.8975, 0.4595, 0.8975, 0.4595, 0.9053, 0.4557, 0.8383, 0.4595, 0.8383, 0.4595, 0.8461, 0.4557, 0.8461, 0.4673, 0.8975, 0.4595, 0.8975, 0.4595, 0.8461, 0.4673, 0.8461, 0.4595, 0.8975, 0.4557, 0.8975, 0.4557, 0.8461, 0.4595, 0.8461, 0.4557, 0.8975, 0.4479, 0.8975, 0.4479, 0.8461, 0.4557, 0.8461, 0.7492, 0.2497, 0.5068, 0.2497, 0.5068, 0.007317, 0.7492, 0.007316, 0.9995, 0.243, 0.757, 0.243, 0.757, 0.0005336, 0.9995, 0.0005337, 0.7492, 0.007316, 0.5068, 0.007317, 0.5068, 0.0005342, 0.7492, 0.0005336, 0.2576, 0.8705, 0.2576, 0.8666, 0.2654, 0.8666, 0.2654, 0.8705, 0.3499, 0.8705, 0.3421, 0.8705, 0.3421, 0.8666, 0.3499, 0.8666, 0.2654, 0.8588, 0.3421, 0.8588, 0.3421, 0.8666, 0.2654, 0.8666, 0.2654, 0.8666, 0.3421, 0.8666, 0.3421, 0.8705, 0.2654, 0.8705, 0.2654, 0.8705, 0.3421, 0.8705, 0.3421, 0.8783, 0.2654, 0.8783, 0.097, 0.894, 0.1008, 0.894, 0.1008, 0.9018, 0.09699, 0.9018, 0.09699, 0.9344, 0.09699, 0.9265, 0.1008, 0.9265, 0.1008, 0.9344, 0.1087, 0.9018, 0.1087, 0.9265, 0.1008, 0.9265, 0.1008, 0.9018, 0.1008, 0.9018, 0.1008, 0.9265, 0.09699, 0.9265, 0.09699, 0.9018, 0.09699, 0.9018, 0.09699, 0.9265, 0.08919, 0.9265, 0.08919, 0.9018, 0.7551, 0.7581, 0.7551, 0.7659, 0.7513, 0.7659, 0.7513, 0.7581, 0.9156, 0.8379, 0.9078, 0.8379, 0.9078, 0.7865, 0.9156, 0.7865, 0.9156, 0.8457, 0.9156, 0.8379, 0.9194, 0.8379, 0.9194, 0.8457, 0.9194, 0.8379, 0.9156, 0.8379, 0.9156, 0.7865, 0.9194, 0.7865, 0.9156, 0.7787, 0.9194, 0.7787, 0.9194, 0.7865, 0.9156, 0.7865, 0.9272, 0.8379, 0.9194, 0.8379, 0.9194, 0.7865, 0.9272, 0.7865, 0.1214, 0.894, 0.1214, 0.9018, 0.1175, 0.9018, 0.1175, 0.894, 0.1214, 0.9344, 0.1175, 0.9344, 0.1175, 0.9265, 0.1214, 0.9265, 0.1097, 0.9018, 0.1175, 0.9018, 0.1175, 0.9265, 0.1097, 0.9265, 0.1175, 0.9018, 0.1214, 0.9018, 0.1214, 0.9265, 0.1175, 0.9265, 0.1214, 0.9018, 0.1292, 0.9018, 0.1292, 0.9265, 0.1214, 0.9265, 0.4468, 0.8461, 0.4468, 0.85, 0.439, 0.85, 0.439, 0.8461, 0.7551, 0.8444, 0.7551, 0.7659, 0.763, 0.7659, 0.763, 0.8444, 0.7757, 0.8731, 0.7757, 0.881, 0.7718, 0.881, 0.7718, 0.8731, 0.7757, 0.9402, 0.7718, 0.9402, 0.7718, 0.9324, 0.7757, 0.9324, 0.764, 0.881, 0.7718, 0.881, 0.7718, 0.9324, 0.764, 0.9324, 0.7718, 0.881, 0.7757, 0.881, 0.7757, 0.9324, 0.7718, 0.9324, 0.7757, 0.881, 0.7835, 0.881, 0.7835, 0.9324, 0.7757, 0.9324, 0.5283, 0.9087, 0.5283, 0.933, 0.5205, 0.933, 0.5205, 0.9087, 0.5283, 0.9009, 0.5322, 0.9009, 0.5322, 0.9087, 0.5283, 0.9087, 0.5322, 0.9087, 0.5322, 0.933, 0.5283, 0.933, 0.5283, 0.9087, 0.5283, 0.9408, 0.5283, 0.933, 0.5322, 0.933, 0.5322, 0.9408, 0.54, 0.9087, 0.54, 0.933, 0.5322, 0.933, 0.5322, 0.9087, 0.2202, 0.894, 0.2241, 0.894, 0.2241, 0.9018, 0.2202, 0.9018, 0.2202, 0.9344, 0.2202, 0.9265, 0.2241, 0.9265, 0.2241, 0.9344, 0.2319, 0.9018, 0.2319, 0.9265, 0.2241, 0.9265, 0.2241, 0.9018, 0.2241, 0.9018, 0.2241, 0.9265, 0.2202, 0.9265, 0.2202, 0.9018, 0.2202, 0.9018, 0.2202, 0.9265, 0.2124, 0.9265, 0.2124, 0.9018, 0.2654, 0.8999, 0.2897, 0.8999, 0.2897, 0.9077, 0.2654, 0.9077, 0.2654, 0.9116, 0.2897, 0.9116, 0.2897, 0.9194, 0.2654, 0.9194, 0.2975, 0.9116, 0.2897, 0.9116, 0.2897, 0.9077, 0.2975, 0.9077, 0.2576, 0.9116, 0.2576, 0.9077, 0.2654, 0.9077, 0.2654, 0.9116, 0.2654, 0.9077, 0.2897, 0.9077, 0.2897, 0.9116, 0.2654, 0.9116, 0.4865, 0.5146, 0.4905, 0.5146, 0.4905, 0.5228, 0.4865, 0.5228, 0.7513, 0.8444, 0.7513, 0.7659, 0.7551, 0.7659, 0.7551, 0.8444, 0.7962, 0.7865, 0.7924, 0.7865, 0.7924, 0.7787, 0.7962, 0.7787, 0.7492, 0.2565, 0.5068, 0.2565, 0.5068, 0.2497, 0.7492, 0.2497, 0.351, 0.8666, 0.3588, 0.8666, 0.3588, 0.8705, 0.351, 0.8705, 0.4434, 0.8666, 0.4434, 0.8705, 0.4355, 0.8705, 0.4355, 0.8666, 0.3588, 0.8783, 0.3588, 0.8705, 0.4355, 0.8705, 0.4355, 0.8783, 0.3588, 0.8705, 0.3588, 0.8666, 0.4355, 0.8666, 0.4355, 0.8705, 0.3588, 0.8666, 0.3588, 0.8588, 0.4355, 0.8588, 0.4355, 0.8666, 0.07646, 0.9344, 0.07646, 0.9265, 0.08031, 0.9265, 0.08031, 0.9344, 0.07646, 0.894, 0.08031, 0.894, 0.08031, 0.9018, 0.07646, 0.9018, 0.08812, 0.9265, 0.08031, 0.9265, 0.08031, 0.9018, 0.08812, 0.9018, 0.08031, 0.9265, 0.07646, 0.9265, 0.07646, 0.9018, 0.08031, 0.9018, 0.07646, 0.9265, 0.06865, 0.9265, 0.06865, 0.9018, 0.07646, 0.9018, 0.7551, 0.8522, 0.7513, 0.8522, 0.7513, 0.8444, 0.7551, 0.8444, 0.3335, 0.891, 0.3849, 0.891, 0.3849, 0.8988, 0.3335, 0.8988, 0.3257, 0.891, 0.3257, 0.8872, 0.3335, 0.8872, 0.3335, 0.891, 0.3335, 0.8872, 0.3849, 0.8872, 0.3849, 0.891, 0.3335, 0.891, 0.3928, 0.891, 0.3849, 0.891, 0.3849, 0.8872, 0.3928, 0.8872, 0.3335, 0.8794, 0.3849, 0.8794, 0.3849, 0.8872, 0.3335, 0.8872, 0.1381, 0.894, 0.1419, 0.894, 0.1419, 0.9018, 0.1381, 0.9018, 0.1381, 0.9344, 0.1381, 0.9265, 0.1419, 0.9265, 0.1419, 0.9344, 0.1497, 0.9018, 0.1497, 0.9265, 0.1419, 0.9265, 0.1419, 0.9018, 0.1419, 0.9018, 0.1419, 0.9265, 0.1381, 0.9265, 0.1381, 0.9018, 0.1381, 0.9018, 0.1381, 0.9265, 0.1303, 0.9265, 0.1303, 0.9018, 0.3527, 0.8461, 0.3605, 0.8461, 0.3605, 0.85, 0.3527, 0.85, 0.4055, 0.9464, 0.4016, 0.9464, 0.4016, 0.9386, 0.4055, 0.9386, 0.4055, 0.8794, 0.4055, 0.8872, 0.4016, 0.8872, 0.4016, 0.8794, 0.3938, 0.9386, 0.3938, 0.8872, 0.4016, 0.8872, 0.4016, 0.9386, 0.4016, 0.9386, 0.4016, 0.8872, 0.4055, 0.8872, 0.4055, 0.9386, 0.4055, 0.9386, 0.4055, 0.8872, 0.4133, 0.8872, 0.4133, 0.9386, 0.5898, 0.933, 0.582, 0.933, 0.582, 0.9087, 0.5898, 0.9087, 0.5898, 0.9408, 0.5898, 0.933, 0.5937, 0.933, 0.5937, 0.9408, 0.5937, 0.933, 0.5898, 0.933, 0.5898, 0.9087, 0.5937, 0.9087, 0.5898, 0.9009, 0.5937, 0.9009, 0.5937, 0.9087, 0.5898, 0.9087, 0.6015, 0.933, 0.5937, 0.933, 0.5937, 0.9087, 0.6015, 0.9087, 0.1586, 0.9344, 0.1586, 0.9265, 0.1625, 0.9265, 0.1625, 0.9344, 0.1586, 0.894, 0.1625, 0.894, 0.1625, 0.9018, 0.1586, 0.9018, 0.1703, 0.9265, 0.1625, 0.9265, 0.1625, 0.9018, 0.1703, 0.9018, 0.1625, 0.9265, 0.1586, 0.9265, 0.1586, 0.9018, 0.1625, 0.9018, 0.1586, 0.9265, 0.1508, 0.9265, 0.1508, 0.9018, 0.1586, 0.9018, 0.5195, 0.933, 0.5117, 0.933, 0.5117, 0.9087, 0.5195, 0.9087, 0.5078, 0.933, 0.5, 0.933, 0.5, 0.9087, 0.5078, 0.9087, 0.5078, 0.9009, 0.5117, 0.9009, 0.5117, 0.9087, 0.5078, 0.9087, 0.5078, 0.9408, 0.5078, 0.933, 0.5117, 0.933, 0.5117, 0.9408, 0.5117, 0.933, 0.5078, 0.933, 0.5078, 0.9087, 0.5117, 0.9087, 0.9233, 0.2576, 0.9233, 0.2657, 0.9193, 0.2657, 0.9193, 0.2576, 0.7757, 0.8643, 0.7757, 0.8721, 0.7718, 0.8721, 0.7718, 0.8643, 0.7962, 0.7865, 0.804, 0.7865, 0.804, 0.8643, 0.7962, 0.8643, 0.2644, 0.5214, 0.3801, 0.5214, 0.3801, 0.7638, 0.2644, 0.7638, 0.2644, 0.7706, 0.2644, 0.7638, 0.3801, 0.7638, 0.3856, 0.7706, 0.243, 0.8929, 0.0005336, 0.8929, 0.0005337, 0.7717, 0.243, 0.7717, 0.3888, 0.7638, 0.3801, 0.7638, 0.3801, 0.5214, 0.3888, 0.5214, 0.8721, 0.9043, 0.8643, 0.9043, 0.8643, 0.9004, 0.8721, 0.9004, 0.8051, 0.9043, 0.8051, 0.9004, 0.8129, 0.9004, 0.8129, 0.9043, 0.8643, 0.8926, 0.8643, 0.9004, 0.8129, 0.9004, 0.8129, 0.8926, 0.8643, 0.9004, 0.8643, 0.9043, 0.8129, 0.9043, 0.8129, 0.9004, 0.8643, 0.9043, 0.8643, 0.9121, 0.8129, 0.9121, 0.8129, 0.9043, 0.2644, 0.5146, 0.3856, 0.5146, 0.3801, 0.5214, 0.2644, 0.5214, 0.7962, 0.9402, 0.7924, 0.9402, 0.7924, 0.9324, 0.7962, 0.9324, 0.7962, 0.8731, 0.7962, 0.881, 0.7924, 0.881, 0.7924, 0.8731, 0.7846, 0.9324, 0.7846, 0.881, 0.7924, 0.881, 0.7924, 0.9324, 0.7924, 0.9324, 0.7924, 0.881, 0.7962, 0.881, 0.7962, 0.9324, 0.7962, 0.9324, 0.7962, 0.881, 0.804, 0.881, 0.804, 0.9324, 0.2576, 0.7638, 0.2576, 0.5214, 0.2644, 0.5214, 0.2644, 0.7638, 0.4787, 0.5228, 0.4865, 0.5228, 0.4865, 0.7525, 0.4787, 0.7525, 0.3605, 0.8578, 0.3605, 0.85, 0.439, 0.85, 0.439, 0.8578, 0.3605, 0.85, 0.3605, 0.8461, 0.439, 0.8461, 0.439, 0.85, 0.3605, 0.8461, 0.3605, 0.8383, 0.439, 0.8383, 0.439, 0.8461, 0.7435, 0.8444, 0.7435, 0.7659, 0.7513, 0.7659, 0.7513, 0.8444, 0.9193, 0.4955, 0.9193, 0.2657, 0.9233, 0.2657, 0.9233, 0.4955, 0.2497, 0.5214, 0.2497, 0.7638, 0.007316, 0.7638, 0.007317, 0.5214, 0.9233, 0.2657, 0.9311, 0.2657, 0.9311, 0.4955, 0.9233, 0.4955, 0.4905, 0.5228, 0.4983, 0.5228, 0.4983, 0.7525, 0.4905, 0.7525, 0.4865, 0.7525, 0.4865, 0.5228, 0.4905, 0.5228, 0.4905, 0.7525, 0.7846, 0.7865, 0.7924, 0.7865, 0.7924, 0.8643, 0.7846, 0.8643, 0.7835, 0.8643, 0.7757, 0.8643, 0.7757, 0.7865, 0.7835, 0.7865, 0.7924, 0.7865, 0.7962, 0.7865, 0.7962, 0.8643, 0.7924, 0.8643, 0.2497, 0.2497, 0.2497, 0.2565, 0.007316, 0.2565, 0.007316, 0.2497, 0.2497, 0.007316, 0.2497, 0.2497, 0.007316, 0.2497, 0.007316, 0.007316, 0.0005336, 0.007316, 0.007316, 0.007316, 0.007316, 0.2497, 0.0005337, 0.2497, 0.007316, 0.0005336, 0.2497, 0.0005337, 0.2497, 0.007316, 0.007316, 0.007316, 0.2565, 0.007316, 0.2565, 0.2497, 0.2497, 0.2497, 0.2497, 0.007316, 0.2565, 0.007316, 0.4989, 0.007316, 0.4989, 0.2497, 0.2565, 0.2497, 0.2497, 0.5146, 0.2497, 0.5214, 0.007317, 0.5214, 0.007317, 0.5146, 0.2565, 0.7638, 0.2497, 0.7638, 0.2497, 0.5214, 0.2565, 0.5214, 0.007316, 0.7638, 0.0005336, 0.7638, 0.0005348, 0.5214, 0.007317, 0.5214, 0.5, 0.7571, 0.5, 0.5146, 0.7424, 0.5146, 0.7424, 0.7571, 0.756, 0.5068, 0.7492, 0.5068, 0.7492, 0.2644, 0.756, 0.2644, 0.5068, 0.2576, 0.7492, 0.2576, 0.7492, 0.2644, 0.5068, 0.2644, 0.5068, 0.5068, 0.5, 0.5068, 0.5, 0.2644, 0.5068, 0.2644, 0.7492, 0.2644, 0.7492, 0.5068, 0.5068, 0.5068, 0.5068, 0.2644, 0.9859, 0.7571, 0.7435, 0.7571, 0.7435, 0.5146, 0.9859, 0.5146, 0.7718, 0.8643, 0.764, 0.8643, 0.764, 0.7865, 0.7718, 0.7865, 0.5068, 0.2497, 0.5, 0.2497, 0.5, 0.007317, 0.5068, 0.007317, 0.4762, 0.9053, 0.4762, 0.8975, 0.4801, 0.8975, 0.4801, 0.9053, 0.4762, 0.8383, 0.4801, 0.8383, 0.4801, 0.8461, 0.4762, 0.8461, 0.4879, 0.8975, 0.4801, 0.8975, 0.4801, 0.8461, 0.4879, 0.8461, 0.4801, 0.8975, 0.4762, 0.8975, 0.4762, 0.8461, 0.4801, 0.8461, 0.4762, 0.8975, 0.4684, 0.8975, 0.4684, 0.8461, 0.4762, 0.8461, 0.5, 0.8882, 0.5078, 0.8882, 0.5078, 0.8921, 0.5, 0.8921, 0.5671, 0.8882, 0.5671, 0.8921, 0.5592, 0.8921, 0.5592, 0.8882, 0.5078, 0.8999, 0.5078, 0.8921, 0.5592, 0.8921, 0.5592, 0.8999, 0.5078, 0.8921, 0.5078, 0.8882, 0.5592, 0.8882, 0.5592, 0.8921, 0.5078, 0.8882, 0.5078, 0.8804, 0.5592, 0.8804, 0.5592, 0.8882, 0.7551, 0.9203, 0.7513, 0.9203, 0.7513, 0.9125, 0.7551, 0.9125, 0.7551, 0.8533, 0.7551, 0.8611, 0.7513, 0.8611, 0.7513, 0.8533, 0.7435, 0.9125, 0.7435, 0.8611, 0.7513, 0.8611, 0.7513, 0.9125, 0.7513, 0.9125, 0.7513, 0.8611, 0.7551, 0.8611, 0.7551, 0.9125, 0.7551, 0.9125, 0.7551, 0.8611, 0.763, 0.8611, 0.763, 0.9125, 0.8784, 0.8457, 0.8745, 0.8457, 0.8745, 0.8379, 0.8784, 0.8379, 0.8784, 0.7787, 0.8784, 0.7865, 0.8745, 0.7865, 0.8745, 0.7787, 0.8667, 0.8379, 0.8667, 0.7865, 0.8745, 0.7865, 0.8745, 0.8379, 0.8745, 0.8379, 0.8745, 0.7865, 0.8784, 0.7865, 0.8784, 0.8379, 0.8784, 0.8379, 0.8784, 0.7865, 0.8862, 0.7865, 0.8862, 0.8379, 0.8129, 0.871, 0.8129, 0.8632, 0.8168, 0.8632, 0.8168, 0.871, 0.8129, 0.7787, 0.8168, 0.7787, 0.8168, 0.7865, 0.8129, 0.7865, 0.8246, 0.8632, 0.8168, 0.8632, 0.8168, 0.7865, 0.8246, 0.7865, 0.8168, 0.8632, 0.8129, 0.8632, 0.8129, 0.7865, 0.8168, 0.7865, 0.8129, 0.8632, 0.8051, 0.8632, 0.8051, 0.7865, 0.8129, 0.7865, 0.426, 0.8794, 0.426, 0.8872, 0.4222, 0.8872, 0.4222, 0.8794, 0.426, 0.9198, 0.4222, 0.9198, 0.4222, 0.912, 0.426, 0.912, 0.4144, 0.8872, 0.4222, 0.8872, 0.4222, 0.912, 0.4144, 0.912, 0.4222, 0.8872, 0.426, 0.8872, 0.426, 0.912, 0.4222, 0.912, 0.426, 0.8872, 0.4338, 0.8872, 0.4338, 0.912, 0.426, 0.912, 0.3517, 0.8461, 0.3517, 0.85, 0.3439, 0.85, 0.3439, 0.8461, 0.5759, 0.8921, 0.6274, 0.8921, 0.6274, 0.8999, 0.5759, 0.8999, 0.5681, 0.8921, 0.5681, 0.8882, 0.5759, 0.8882, 0.5759, 0.8921, 0.5759, 0.8882, 0.6274, 0.8882, 0.6274, 0.8921, 0.5759, 0.8921, 0.6352, 0.8921, 0.6274, 0.8921, 0.6274, 0.8882, 0.6352, 0.8882, 0.5759, 0.8804, 0.6274, 0.8804, 0.6274, 0.8882, 0.5759, 0.8882, 0.8592, 0.7698, 0.8592, 0.7659, 0.867, 0.7659, 0.867, 0.7698, 0.8996, 0.7698, 0.8918, 0.7698, 0.8918, 0.7659, 0.8996, 0.7659, 0.867, 0.7581, 0.8918, 0.7581, 0.8918, 0.7659, 0.867, 0.7659, 0.867, 0.7659, 0.8918, 0.7659, 0.8918, 0.7698, 0.867, 0.7698, 0.867, 0.7698, 0.8918, 0.7698, 0.8918, 0.7776, 0.867, 0.7776, 0.8581, 0.7698, 0.8503, 0.7698, 0.8503, 0.7659, 0.8581, 0.7659, 0.2654, 0.8461, 0.2654, 0.8383, 0.3439, 0.8383, 0.3439, 0.8461, 0.8051, 0.8837, 0.8051, 0.8799, 0.8129, 0.8799, 0.8129, 0.8837, 0.8721, 0.8837, 0.8643, 0.8837, 0.8643, 0.8799, 0.8721, 0.8799, 0.8129, 0.8721, 0.8643, 0.8721, 0.8643, 0.8799, 0.8129, 0.8799, 0.8129, 0.8799, 0.8643, 0.8799, 0.8643, 0.8837, 0.8129, 0.8837, 0.8129, 0.8837, 0.8643, 0.8837, 0.8643, 0.8915, 0.8129, 0.8915, 0.5489, 0.9087, 0.5489, 0.9009, 0.5731, 0.9009, 0.5731, 0.9087, 0.5411, 0.9087, 0.5489, 0.9087, 0.5489, 0.9126, 0.5411, 0.9126, 0.5489, 0.9126, 0.5489, 0.9087, 0.5731, 0.9087, 0.5731, 0.9126, 0.581, 0.9087, 0.581, 0.9126, 0.5731, 0.9126, 0.5731, 0.9087, 0.5489, 0.9204, 0.5489, 0.9126, 0.5731, 0.9126, 0.5731, 0.9204, 0.2446, 0.894, 0.2446, 0.9018, 0.2407, 0.9018, 0.2407, 0.894, 0.2446, 0.9344, 0.2407, 0.9344, 0.2407, 0.9265, 0.2446, 0.9265, 0.2329, 0.9018, 0.2407, 0.9018, 0.2407, 0.9265, 0.2329, 0.9265, 0.2407, 0.9018, 0.2446, 0.9018, 0.2446, 0.9265, 0.2407, 0.9265, 0.2446, 0.9018, 0.2524, 0.9018, 0.2524, 0.9265, 0.2446, 0.9265, 0.3473, 0.9194, 0.3473, 0.9116, 0.3716, 0.9116, 0.3716, 0.9194, 0.3473, 0.9077, 0.3473, 0.8999, 0.3716, 0.8999, 0.3716, 0.9077, 0.3794, 0.9077, 0.3794, 0.9116, 0.3716, 0.9116, 0.3716, 0.9077, 0.3395, 0.9077, 0.3473, 0.9077, 0.3473, 0.9116, 0.3395, 0.9116, 0.3473, 0.9116, 0.3473, 0.9077, 0.3716, 0.9077, 0.3716, 0.9116, 0.4865, 0.7607, 0.4865, 0.7525, 0.4905, 0.7525, 0.4905, 0.7607, 0.2654, 0.85, 0.2654, 0.8461, 0.3439, 0.8461, 0.3439, 0.85, 0.7962, 0.8643, 0.7962, 0.8721, 0.7924, 0.8721, 0.7924, 0.8643, 0.8373, 0.871, 0.8334, 0.871, 0.8334, 0.8632, 0.8373, 0.8632, 0.8373, 0.7787, 0.8373, 0.7865, 0.8334, 0.7865, 0.8334, 0.7787, 0.8256, 0.8632, 0.8256, 0.7865, 0.8334, 0.7865, 0.8334, 0.8632, 0.8334, 0.8632, 0.8334, 0.7865, 0.8373, 0.7865, 0.8373, 0.8632, 0.8373, 0.8632, 0.8373, 0.7865, 0.8451, 0.7865, 0.8451, 0.8632, 0.716, 0.9208, 0.7122, 0.9208, 0.7122, 0.913, 0.716, 0.913, 0.716, 0.8804, 0.716, 0.8882, 0.7122, 0.8882, 0.7122, 0.8804, 0.7044, 0.913, 0.7044, 0.8882, 0.7122, 0.8882, 0.7122, 0.913, 0.7122, 0.913, 0.7122, 0.8882, 0.716, 0.8882, 0.716, 0.913, 0.716, 0.913, 0.716, 0.8882, 0.7238, 0.8882, 0.7238, 0.913, 0.2576, 0.8461, 0.2654, 0.8461, 0.2654, 0.85, 0.2576, 0.85, 0.2654, 0.8872, 0.2654, 0.8794, 0.3168, 0.8794, 0.3168, 0.8872, 0.2576, 0.8872, 0.2654, 0.8872, 0.2654, 0.891, 0.2576, 0.891, 0.2654, 0.891, 0.2654, 0.8872, 0.3168, 0.8872, 0.3168, 0.891, 0.3246, 0.8872, 0.3246, 0.891, 0.3168, 0.891, 0.3168, 0.8872, 0.2654, 0.8988, 0.2654, 0.891, 0.3168, 0.891, 0.3168, 0.8988, 0.1791, 0.9344, 0.1791, 0.9265, 0.183, 0.9265, 0.183, 0.9344, 0.1791, 0.894, 0.183, 0.894, 0.183, 0.9018, 0.1791, 0.9018, 0.1908, 0.9265, 0.183, 0.9265, 0.183, 0.9018, 0.1908, 0.9018, 0.183, 0.9265, 0.1791, 0.9265, 0.1791, 0.9018, 0.183, 0.9018, 0.1791, 0.9265, 0.1713, 0.9265, 0.1713, 0.9018, 0.1791, 0.9018, 0.764, 0.7698, 0.764, 0.7659, 0.7718, 0.7659, 0.7718, 0.7698, 0.6362, 0.8882, 0.644, 0.8882, 0.644, 0.8921, 0.6362, 0.8921, 0.7033, 0.8882, 0.7033, 0.8921, 0.6955, 0.8921, 0.6955, 0.8882, 0.644, 0.8999, 0.644, 0.8921, 0.6955, 0.8921, 0.6955, 0.8999, 0.644, 0.8921, 0.644, 0.8882, 0.6955, 0.8882, 0.6955, 0.8921, 0.644, 0.8882, 0.644, 0.8804, 0.6955, 0.8804, 0.6955, 0.8882, 0.3063, 0.9116, 0.3306, 0.9116, 0.3306, 0.9194, 0.3063, 0.9194, 0.2985, 0.9116, 0.2985, 0.9077, 0.3063, 0.9077, 0.3063, 0.9116, 0.3063, 0.9077, 0.3306, 0.9077, 0.3306, 0.9116, 0.3063, 0.9116, 0.3384, 0.9116, 0.3306, 0.9116, 0.3306, 0.9077, 0.3384, 0.9077, 0.3063, 0.8999, 0.3306, 0.8999, 0.3306, 0.9077, 0.3063, 0.9077, 0.1997, 0.894, 0.2035, 0.894, 0.2035, 0.9018, 0.1997, 0.9018, 0.1997, 0.9344, 0.1997, 0.9265, 0.2035, 0.9265, 0.2035, 0.9344, 0.2113, 0.9018, 0.2113, 0.9265, 0.2035, 0.9265, 0.2035, 0.9018, 0.2035, 0.9018, 0.2035, 0.9265, 0.1997, 0.9265, 0.1997, 0.9018, 0.1997, 0.9018, 0.1997, 0.9265, 0.1919, 0.9265, 0.1919, 0.9018, 0.854, 0.8468, 0.8782, 0.8468, 0.8782, 0.8546, 0.854, 0.8546, 0.854, 0.8584, 0.8782, 0.8584, 0.8782, 0.8662, 0.854, 0.8662, 0.886, 0.8584, 0.8782, 0.8584, 0.8782, 0.8546, 0.886, 0.8546, 0.8462, 0.8584, 0.8462, 0.8546, 0.854, 0.8546, 0.854, 0.8584, 0.854, 0.8546, 0.8782, 0.8546, 0.8782, 0.8584, 0.854, 0.8584, 0.9233, 0.5036, 0.9193, 0.5036, 0.9193, 0.4955, 0.9233, 0.4955, 0.7757, 0.7865, 0.7718, 0.7865, 0.7718, 0.7787, 0.7757, 0.7787, 0.7638, 0.5068, 0.7638, 0.2644, 0.8796, 0.2644, 0.8796, 0.5068, 0.7638, 0.2576, 0.885, 0.2576, 0.8796, 0.2644, 0.7638, 0.2644, 0.5, 0.8793, 0.5, 0.7581, 0.7424, 0.7581, 0.7424, 0.8793, 0.8883, 0.2644, 0.8883, 0.5068, 0.8796, 0.5068, 0.8796, 0.2644, 0.0005336, 0.9056, 0.0005336, 0.9018, 0.008341, 0.9018, 0.008341, 0.9056, 0.06758, 0.9056, 0.05978, 0.9056, 0.05978, 0.9018, 0.06758, 0.9018, 0.008341, 0.894, 0.05978, 0.894, 0.05978, 0.9018, 0.008341, 0.9018, 0.008341, 0.9018, 0.05978, 0.9018, 0.05978, 0.9056, 0.008341, 0.9056, 0.008341, 0.9056, 0.05978, 0.9056, 0.05978, 0.9134, 0.008341, 0.9134, 0.7638, 0.5136, 0.7638, 0.5068, 0.8796, 0.5068, 0.885, 0.5136, 0.9156, 0.9138, 0.9156, 0.906, 0.9194, 0.906, 0.9194, 0.9138, 0.9156, 0.8468, 0.9194, 0.8468, 0.9194, 0.8546, 0.9156, 0.8546, 0.9272, 0.906, 0.9194, 0.906, 0.9194, 0.8546, 0.9272, 0.8546, 0.9194, 0.906, 0.9156, 0.906, 0.9156, 0.8546, 0.9194, 0.8546, 0.9156, 0.906, 0.9078, 0.906, 0.9078, 0.8546, 0.9156, 0.8546, 0.7571, 0.2644, 0.7638, 0.2644, 0.7638, 0.5068, 0.7571, 0.5068, 0.7718, 0.7581, 0.8503, 0.7581, 0.8503, 0.7659, 0.7718, 0.7659, 0.7718, 0.7659, 0.8503, 0.7659, 0.8503, 0.7698, 0.7718, 0.7698, 0.7718, 0.7698, 0.8503, 0.7698, 0.8503, 0.7776, 0.7718, 0.7776, 0.2654, 0.8578, 0.2654, 0.85, 0.3439, 0.85, 0.3439, 0.8578, 0.2497, 0.5068, 0.4922, 0.5068, 0.4922, 0.5136, 0.2497, 0.5136, 0.2497, 0.2644, 0.4922, 0.2644, 0.4922, 0.5068, 0.2497, 0.5068, 0.4989, 0.2644, 0.4989, 0.5068, 0.4922, 0.5068, 0.4922, 0.2644, 0.4922, 0.2576, 0.4922, 0.2644, 0.2497, 0.2644, 0.2497, 0.2576, 0.243, 0.2644, 0.2497, 0.2644, 0.2497, 0.5068, 0.243, 0.5068, 0.243, 0.2644, 0.243, 0.5068, 0.0005336, 0.5068, 0.0005336, 0.2644, 0.2497, 0.7706, 0.007316, 0.7706, 0.007316, 0.7638, 0.2497, 0.7638, 0.5068, 0.5136, 0.5068, 0.5068, 0.7492, 0.5068, 0.7492, 0.5136, 0.9116, 0.2657, 0.9193, 0.2657, 0.9193, 0.4955, 0.9116, 0.4955, 0.4776, 0.5215, 0.4776, 0.7485, 0.4708, 0.7485, 0.4708, 0.5215, 0.4708, 0.5215, 0.4708, 0.7485, 0.4633, 0.7485, 0.4633, 0.5215, 0.4633, 0.5215, 0.4633, 0.7485, 0.4565, 0.7485, 0.4565, 0.5215, 0.4708, 0.5146, 0.4708, 0.5215, 0.4633, 0.5215, 0.4633, 0.5146, 0.4708, 0.7485, 0.4708, 0.7553, 0.4633, 0.7553, 0.4633, 0.7485, 0.4914, 0.7717, 0.4914, 0.7785, 0.2644, 0.7785, 0.2644, 0.7717, 0.4914, 0.7785, 0.4914, 0.786, 0.2644, 0.786, 0.2644, 0.7785, 0.4914, 0.786, 0.4914, 0.7928, 0.2644, 0.7928, 0.2644, 0.786, 0.4983, 0.7785, 0.4983, 0.786, 0.4914, 0.786, 0.4914, 0.7785, 0.2644, 0.7785, 0.2644, 0.786, 0.2576, 0.786, 0.2576, 0.7785, 0.4343, 0.5215, 0.4411, 0.5215, 0.4411, 0.7485, 0.4343, 0.7485, 0.4411, 0.5215, 0.4486, 0.5215, 0.4486, 0.7485, 0.4411, 0.7485, 0.4486, 0.5215, 0.4554, 0.5215, 0.4554, 0.7485, 0.4486, 0.7485, 0.4411, 0.5146, 0.4486, 0.5146, 0.4486, 0.5215, 0.4411, 0.5215, 0.4411, 0.7485, 0.4486, 0.7485, 0.4486, 0.7553, 0.4411, 0.7553, 0.4121, 0.7485, 0.4121, 0.5215, 0.4189, 0.5215, 0.4189, 0.7485, 0.4189, 0.7485, 0.4189, 0.5215, 0.4264, 0.5215, 0.4264, 0.7485, 0.4264, 0.7485, 0.4264, 0.5215, 0.4332, 0.5215, 0.4332, 0.7485, 0.4189, 0.7553, 0.4189, 0.7485, 0.4264, 0.7485, 0.4264, 0.7553, 0.4189, 0.5215, 0.4189, 0.5146, 0.4264, 0.5146, 0.4264, 0.5215, 0.9105, 0.4914, 0.9037, 0.4914, 0.9037, 0.2644, 0.9105, 0.2644, 0.9037, 0.4914, 0.8962, 0.4914, 0.8962, 0.2644, 0.9037, 0.2644, 0.8962, 0.4914, 0.8894, 0.4914, 0.8894, 0.2644, 0.8962, 0.2644, 0.9037, 0.4983, 0.8962, 0.4983, 0.8962, 0.4914, 0.9037, 0.4914, 0.9037, 0.2644, 0.8962, 0.2644, 0.8962, 0.2576, 0.9037, 0.2576, 0.411, 0.5215, 0.411, 0.7485, 0.4042, 0.7485, 0.4042, 0.5215, 0.4042, 0.5215, 0.4042, 0.7485, 0.3967, 0.7485, 0.3967, 0.5215, 0.3967, 0.5215, 0.3967, 0.7485, 0.3899, 0.7485, 0.3899, 0.5215, 0.4042, 0.5146, 0.4042, 0.5215, 0.3967, 0.5215, 0.3967, 0.5146, 0.4042, 0.7485, 0.4042, 0.7553, 0.3967, 0.7553, 0.3967, 0.7485, 0.4914, 0.8372, 0.2644, 0.8372, 0.2644, 0.8304, 0.4914, 0.8304, 0.4914, 0.8304, 0.2644, 0.8304, 0.2644, 0.8229, 0.4914, 0.8229, 0.4914, 0.8229, 0.2644, 0.8229, 0.2644, 0.8161, 0.4914, 0.8161, 0.4983, 0.8304, 0.4914, 0.8304, 0.4914, 0.8229, 0.4983, 0.8229, 0.2644, 0.8304, 0.2576, 0.8304, 0.2576, 0.8229, 0.2644, 0.8229, 0.4914, 0.7939, 0.4914, 0.8007, 0.2644, 0.8007, 0.2644, 0.7939, 0.4914, 0.8007, 0.4914, 0.8082, 0.2644, 0.8082, 0.2644, 0.8007, 0.4914, 0.8082, 0.4914, 0.815, 0.2644, 0.815, 0.2644, 0.8082, 0.4983, 0.8007, 0.4983, 0.8082, 0.4914, 0.8082, 0.4914, 0.8007, 0.2644, 0.8007, 0.2644, 0.8082, 0.2576, 0.8082, 0.2576, 0.8007])
me_cube_025.materials.append(mat_boxstarterturret)
me_cube_025.use_remesh_fix_poles = True
me_cube_025.use_remesh_preserve_attributes = False
me_cube_025.update()
arm_armature = bpy.data.armatures.new('Armature')  # bones are not reproduced

# ---- objects
ob_startturretonder = bpy.data.objects.new('StartTurretOnder', me_cylinder_006)
ob_armaturestartturretbox = bpy.data.objects.new('ArmatureStartTurretBox', arm_armature)
ob_startturretbox = bpy.data.objects.new('StartTurretBox', me_cube_025)

# ---- transforms, parenting, visibility, modifiers, constraints
ob_startturretonder.location = (0.0, 0.0, 0.0)
_m = ob_startturretonder.modifiers.new('Auto Smooth', 'NODES')
_m.node_group = ng_auto_smooth
_gi = [s.identifier for s in ng_auto_smooth.interface.items_tree if s.item_type == 'SOCKET' and s.in_out == 'INPUT']
_m[_gi[1]] = 1.047  # Angle
ob_armaturestartturretbox.location = (0.0, 0.0, 0.0)
ob_startturretbox.parent = ob_armaturestartturretbox
ob_startturretbox.location = (0.0, 0.0, 0.0)
_vg = ob_startturretbox.vertex_groups.new(name='Base.Box')
_vg.add([0, 1, 2, 3, 4, 5, 6, 7, 8, 9, 10, 11, 12, 13, 14, 15, 16, 17, 18, 19, 20, 21, 22, 23, 24, 25, 26, 27, 28, 29, 30, 31, 32, 33, 34, 35, 234, 235, 236, 237, 238, 239, 240, 241, 242, 243, 244, 245, 246, 247, 248, 249, 250, 251, 252, 253, 254, 255, 256, 257, 258, 259, 260, 261, 262, 263, 264, 265, 266, 267, 268, 269], 1.0, 'REPLACE')
_vg = ob_startturretbox.vertex_groups.new(name='DoorL.Box')
_vg.add([36, 37, 38, 39, 40, 41, 42, 43, 44, 45, 46, 47, 48, 49, 50, 51, 52, 53, 54, 55, 64, 65, 66, 67, 68, 69, 70, 71, 72, 73, 74, 75, 84, 85, 86, 87, 88, 89, 90, 91, 100, 101, 102, 103, 104, 105, 106, 107, 116, 117, 118, 119, 120, 121, 122, 123, 124, 125, 126, 127, 128, 129, 130, 131, 132, 133, 134, 135, 144, 145, 146, 147, 148, 149, 150, 151, 152, 153, 154, 155, 164, 165, 166, 167, 168, 169, 170, 171, 180, 181, 182, 183, 184, 185, 186, 187, 218, 219, 220, 221, 222, 223, 224, 225, 472, 473, 474, 475, 476, 477, 478, 479, 504, 505, 506, 507, 508, 509, 510, 511], 1.0, 'REPLACE')
_vg = ob_startturretbox.vertex_groups.new(name='DoorR.Box')
_vg.add([270, 271, 272, 273, 274, 275, 276, 277, 278, 279, 280, 281, 282, 283, 284, 285, 286, 287, 288, 289, 298, 299, 300, 301, 302, 303, 304, 305, 306, 307, 308, 309, 318, 319, 320, 321, 322, 323, 324, 325, 334, 335, 336, 337, 338, 339, 340, 341, 350, 351, 352, 353, 354, 355, 356, 357, 358, 359, 360, 361, 362, 363, 364, 365, 366, 367, 368, 369, 378, 379, 380, 381, 382, 383, 384, 385, 386, 387, 388, 389, 398, 399, 400, 401, 402, 403, 404, 405, 414, 415, 416, 417, 418, 419, 420, 421, 454, 455, 456, 457, 458, 459, 460, 461, 488, 489, 490, 491, 492, 493, 494, 495, 520, 521, 522, 523, 524, 525, 526, 527], 1.0, 'REPLACE')
_vg = ob_startturretbox.vertex_groups.new(name='DoorBack.Box')
_vg.add([136, 137, 138, 139, 140, 141, 142, 143, 156, 157, 158, 159, 160, 161, 162, 163, 172, 173, 174, 175, 176, 177, 178, 179, 188, 189, 190, 191, 192, 193, 194, 195, 226, 227, 228, 229, 370, 371, 372, 373, 374, 375, 376, 377, 390, 391, 392, 393, 394, 395, 396, 397, 406, 407, 408, 409, 410, 411, 412, 413, 422, 423, 424, 425, 426, 427, 428, 429, 462, 463, 464, 465, 480, 481, 482, 483, 484, 485, 486, 487, 496, 497, 498, 499, 500, 501, 502, 503], 1.0, 'REPLACE')
_vg = ob_startturretbox.vertex_groups.new(name='DoorFront.Box')
_vg.add([56, 57, 58, 59, 60, 61, 62, 63, 76, 77, 78, 79, 80, 81, 82, 83, 92, 93, 94, 95, 96, 97, 98, 99, 108, 109, 110, 111, 112, 113, 114, 115, 230, 231, 232, 233, 290, 291, 292, 293, 294, 295, 296, 297, 310, 311, 312, 313, 314, 315, 316, 317, 326, 327, 328, 329, 330, 331, 332, 333, 342, 343, 344, 345, 346, 347, 348, 349, 466, 467, 468, 469, 512, 513, 514, 515, 516, 517, 518, 519, 528, 529, 530, 531, 532, 533, 534, 535], 1.0, 'REPLACE')
_vg = ob_startturretbox.vertex_groups.new(name='DoorRTop.Box')
_vg.add([430, 431, 432, 433, 434, 435, 436, 437, 438, 439, 440, 441, 442, 443, 444, 445, 446, 447, 448, 449, 450, 451, 453, 471], 1.0, 'REPLACE')
_vg = ob_startturretbox.vertex_groups.new(name='DoorLTop.Box')
_vg.add([196, 197, 198, 199, 200, 201, 202, 203, 204, 205, 206, 207, 208, 209, 210, 211, 212, 213, 214, 215, 216, 217, 452, 470], 1.0, 'REPLACE')
_m = ob_startturretbox.modifiers.new('Armature', 'ARMATURE')
_m.object = ob_armaturestartturretbox

# ---- collection membership
col_turet_compleet.objects.link(ob_startturretonder)
col_turet_compleet.objects.link(ob_armaturestartturretbox)
col_turet_compleet.objects.link(ob_startturretbox)

# ---- scene / render settings (as saved in the file)
scene.frame_start = 0; scene.frame_end = 46; scene.frame_set(0)
scene.render.engine = 'BLENDER_EEVEE_NEXT'
scene.cycles.use_denoising = False
scene.cycles.samples = 128
scene.cycles.sampling_pattern = 'TABULATED_SOBOL'
scene.cycles.use_adaptive_sampling = False
scene.cycles.use_light_tree = False
scene.view_settings.view_transform = 'Filmic'
bpy.context.view_layer.update()

# ---- added for rendering (the .blend has no active camera and no usable light): camera, sun
cam_auto = bpy.data.cameras.new('AutoCamera')
cam_auto.lens = 50.0
cam_auto.sensor_width = 36.0
cam_auto.clip_end = 1000.0
ob_auto_camera = bpy.data.objects.new('AutoCamera', cam_auto)
scene.collection.objects.link(ob_auto_camera)
ob_auto_camera.location = (4.14873, -4.97847, 4.61562)
ob_auto_camera.rotation_euler = (1.09748, -7.21219e-08, 0.694738)
scene.camera = ob_auto_camera
light_auto_sun = bpy.data.lights.new('AutoSun', 'SUN')
light_auto_sun.energy = 3.0
light_auto_sun.angle = 0.0523599
ob_auto_sun = bpy.data.objects.new('AutoSun', light_auto_sun)
scene.collection.objects.link(ob_auto_sun)
ob_auto_sun.rotation_euler = (0.872665, 0.174533, 0.523599)
bpy.context.view_layer.update()
